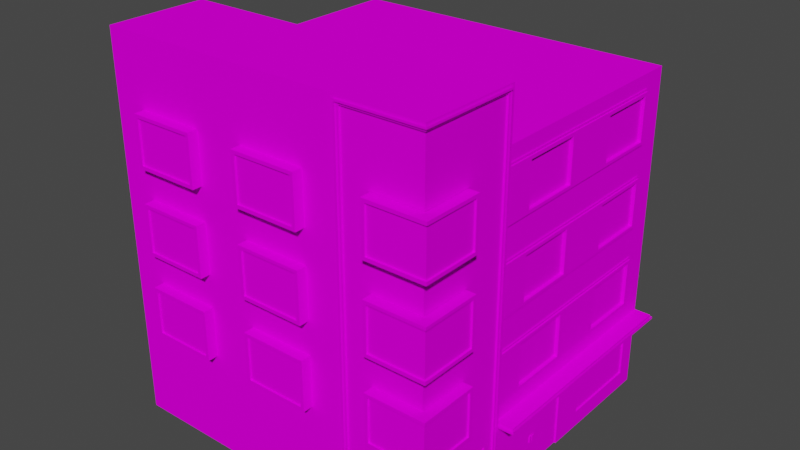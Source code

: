 # Source: house5.blend  (saved by Blender 2.92.15; exported with 4.5.12 LTS)
import bpy
from mathutils import Matrix  # noqa: F401  (used for matrix-valued properties, if any)

bpy.ops.wm.read_factory_settings(use_empty=True)
scene = bpy.context.scene
scene.name = 'Scene'

# ---- collections
col_collection = bpy.data.collections.new('Collection'); scene.collection.children.link(col_collection)

# ---- images (referenced by path relative to the original .blend; pixels are not part of the script)
import os
ASSET_DIR = os.environ.get("B2B_ASSET_DIR", "")  # directory of the original .blend (textures are referenced by path, not embedded)
HERE = os.path.dirname(os.path.abspath(__file__))  # packed textures are extracted next to this script under _unpacked/

def load_image(name, relpath, width, height, colorspace="sRGB"):
    """Load a texture the original file referenced (path relative to the .blend, or extracted next to this script)."""
    p = next((c for c in (os.path.join(HERE, relpath), os.path.join(ASSET_DIR, relpath)) if relpath and os.path.exists(c)), "")
    if p:
        img = bpy.data.images.load(p, check_existing=True)
        img.name = name
    else:  # same state as the original file: an image datablock whose file is absent (Cycles renders it pink)
        img = bpy.data.images.new(name, width, height)
        img.source = "FILE"
        img.filepath = "//" + (relpath or name)
    img.colorspace_settings.name = colorspace
    return img
img_miamiatlas_png_001 = load_image('MiamiAtlas.png.001', 'MiamiAtlas.png', 1024, 1024, 'sRGB')

# ---- materials (node trees are filled in below, after node groups)
mat_house5 = bpy.data.materials.new('house5')
mat_house5.alpha_threshold = 0.0
mat_house5.use_backface_culling = True
mat_house5.use_transparent_shadow = False
mat_house5.line_color = (0.0, 0.0, 0.0, 1.0)

# ---- material node trees
mat_house5.use_nodes = True; mat_house5.node_tree.nodes.clear()
_N = mat_house5.node_tree.nodes; _L = mat_house5.node_tree.links
n0 = _N.new('ShaderNodeOutputMaterial'); n0.name = 'Material Output'; n0.location = (300, 300)
n1 = _N.new('ShaderNodeBsdfPrincipled'); n1.name = 'Principled BSDF'; n1.location = (10, 300)
n1.distribution = 'GGX'
n1.subsurface_method = 'BURLEY'
n1.inputs[2].default_value = 0.4
n1.inputs[3].default_value = 1.45
n1.inputs[13].default_value = 0.0
n1.inputs[27].default_value = (0.0, 0.0, 0.0, 1.0)
n1.inputs[28].default_value = 1.0
n2 = _N.new('ShaderNodeTexImage'); n2.name = 'Image Texture'; n2.location = (-352, 177)
n2.image = img_miamiatlas_png_001
_L.new(n1.outputs[0], n0.inputs[0])
_L.new(n2.outputs[0], n1.inputs[0])
n0.is_active_output = True

# ---- world
world_world = bpy.data.worlds.new('World'); scene.world = world_world
world_world.use_nodes = True; world_world.node_tree.nodes.clear()
_N = world_world.node_tree.nodes; _L = world_world.node_tree.links
n0 = _N.new('ShaderNodeOutputWorld'); n0.name = 'World Output'; n0.location = (300, 300)
n1 = _N.new('ShaderNodeBackground'); n1.name = 'Background'; n1.location = (10, 300)
n1.inputs[0].default_value = (0.05088, 0.05088, 0.05088, 1.0)
_L.new(n1.outputs[0], n0.inputs[0])
n0.is_active_output = True
world_world.color = (0.05088, 0.05088, 0.05088)
world_world.use_sun_shadow = False
world_world.sun_shadow_jitter_overblur = 0.0

# ---- meshes
me_cube = bpy.data.meshes.new('Cube')
me_cube.from_pydata([(0.05, 3.15, 9.4), (-4.371e-08, 0.5, 9.8), (-1.748e-07, 2.0, 0.8), (-3.509e-15, 7.511e-08, 0.8), (10.0, 2.5, 10.3), (10.0, 2.225e-06, 10.3), (10.0, 2.5, 0.3), (10.0, 9.136e-07, 0.3), (-4.371e-07, 5.0, 0.3), (0.05, 4.35, 9.4), (10.0, 5.0, 10.3), (10.0, 1.307e-06, 3.3), (0.05, 3.15, 4.2), (10.0, 2.5, 3.3), (-1.879e-14, 3.374e-07, 2.8), (0.05, 4.35, 4.2), (10.0, 5.0, 3.3), (10.0, 2.5, 6.8), (-4.554e-14, 7.963e-07, 6.3), (10.0, 5.0, 6.8), (10.0, 1.766e-06, 6.8), (0.05, 3.15, 5.9), (0.05, 4.35, 5.9), (2.5, 1.569e-06, 10.3), (5.0, 1.788e-06, 10.3), (7.5, 2.006e-06, 10.3), (2.5, 2.5, 0.3), (5.0, 2.5, 0.3), (7.5, 2.5, 0.3), (7.5, 6.95e-07, 0.3), (5.0, 4.765e-07, 0.3), (2.5, 2.579e-07, 0.3), (7.5, 2.5, 10.3), (5.0, 2.5, 10.3), (2.5, 2.5, 10.3), (7.5, 5.0, 10.3), (-3.251e-07, 4.4, 0.3), (-2.114e-07, 3.1, 0.3), (-2.027e-07, 3.0, 1.8), (-3.338e-07, 4.5, 1.8), (-3.251e-07, 4.4, 1.7), (-2.114e-07, 3.1, 1.7), (5.0, 11.5, 3.3), (-1.005e-06, 11.5, 3.3), (2.5, 11.5, 3.3), (0.05, 3.15, 7.7), (-1.748e-07, 2.0, 2.8), (0.05, 4.35, 7.7), (-0.5, 2.5, 3.3), (-4.371e-07, 5.0, 10.3), (-1.748e-07, 2.0, 9.8), (-1.748e-07, 2.0, 6.3), (-4.371e-07, 5.0, 6.8), (-2.186e-07, 2.5, 0.3), (-2.293e-15, 3.934e-08, 0.3), (-1.748e-07, 2.0, 3.8), (-2.644e-14, 4.685e-07, 3.8), (-1.748e-07, 2.0, 7.3), (-2.186e-07, 2.5, 3.3), (-4.371e-08, 0.5, 7.3), (-2.522e-14, 4.327e-07, 3.3), (-7.872e-14, 1.351e-06, 10.3), (-5.197e-14, 8.917e-07, 6.8), (-0.05, 3.1, 5.95), (-0.05, 3.1, 4.15), (-0.05, 4.4, 5.95), (-0.05, 4.4, 4.15), (-0.05, 4.4, 9.45), (-0.05, 3.1, 9.45), (-0.05, 3.1, 7.65), (-0.05, 4.4, 7.65), (-0.05, 4.5, 5.95), (-0.05, 4.5, 4.15), (-0.05, 4.5, 9.55), (-0.05, 4.5, 7.65), (-0.05, 3.0, 5.95), (-0.05, 3.0, 4.15), (-0.05, 3.0, 9.55), (-0.05, 3.0, 7.65), (-0.05, 3.1, 3.3), (-0.05, 4.4, 3.3), (-0.05, 4.5, 3.3), (-0.05, 3.0, 3.3), (-2.114e-07, 3.1, 5.95), (-2.114e-07, 3.1, 4.15), (-3.251e-07, 4.4, 5.95), (-3.251e-07, 4.4, 4.15), (-3.251e-07, 4.4, 9.45), (-2.114e-07, 3.1, 9.45), (-2.114e-07, 3.1, 7.65), (-3.251e-07, 4.4, 7.65), (-3.338e-07, 4.5, 5.95), (-3.338e-07, 4.5, 4.15), (-3.338e-07, 4.5, 9.55), (-3.338e-07, 4.5, 7.65), (-2.027e-07, 3.0, 5.95), (-2.027e-07, 3.0, 4.15), (-2.027e-07, 3.0, 9.55), (-2.027e-07, 3.0, 7.65), (-3.338e-07, 4.5, 3.3), (-2.027e-07, 3.0, 3.3), (0.05, 1.95, 9.75), (0.05, 0.55, 9.75), (0.05, 0.55, 7.35), (0.05, 1.95, 7.35), (-3.338e-07, 4.5, 0.3), (-2.027e-07, 3.0, 0.3), (-0.3, 4.4, -5.77e-07), (-0.3, 3.1, -4.065e-07), (-0.3, 3.0, 1.8), (-0.3, 4.5, 1.8), (-0.3, 4.4, 1.7), (-0.3, 3.1, 1.7), (-0.3, 4.5, -5.901e-07), (-0.3, 3.0, -3.934e-07), (1.4, 4.4, 0.3), (1.4, 3.1, 0.3), (1.5, 4.5, 0.3), (1.5, 3.0, 0.3), (1.4, 4.4, -5.77e-07), (1.4, 3.1, -4.065e-07), (1.5, 4.5, -5.901e-07), (1.5, 3.0, -3.934e-07), (-0.25, 4.4, 0.05), (-0.25, 3.1, 0.05), (-0.25, 4.4, 1.7), (-0.25, 3.1, 1.7), (1.4, 4.4, 0.05), (1.4, 3.1, 0.05), (-0.5, 2.5, 10.3), (-0.5, 2.5, 6.8), (-0.05, 2.5, 3.3), (-0.05, 4.284e-07, 3.3), (-0.05, 2.5, 3.1), (-0.05, 4.021e-07, 3.1), (-3.775e-07, 5.0, 3.1), (-1.59e-07, 2.5, 3.1), (5.96e-08, 4.065e-07, 3.1), (-2.186e-07, 2.5, 6.8), (-2.186e-07, 2.5, 10.3), (2.5, 2.5, 0.25), (2.5, 2.513e-07, 0.25), (2.3, 2.5, 0.25), (2.3, 2.339e-07, 0.25), (2.3, 5.0, 0.25), (2.3, 2.5, 0.3), (2.3, 2.404e-07, 0.3), (2.3, 5.0, 0.3), (-0.5, 2.3, 3.3), (-0.5, 2.3, 10.3), (-0.5, 2.3, 6.8), (-2.011e-07, 2.3, 3.3), (-2.011e-07, 2.3, 10.3), (-2.011e-07, 2.3, 6.8), (7.095, 4.4, 0.3), (7.095, 3.1, 0.3), (6.995, 4.5, 0.3), (6.995, 3.0, 0.3), (7.095, 4.4, -5.77e-07), (7.095, 3.1, -4.065e-07), (6.995, 4.5, -5.901e-07), (6.995, 3.0, -3.934e-07), (8.9, 4.4, 0.3), (8.9, 3.1, 0.3), (9.0, 4.5, 0.3), (9.0, 3.0, 0.3), (8.9, 4.4, -5.77e-07), (8.9, 3.1, -4.065e-07), (9.0, 4.5, -5.901e-07), (9.0, 3.0, -3.934e-07), (7.095, 4.4, 0.05), (7.095, 3.1, 0.05), (8.9, 4.4, 0.05), (8.9, 3.1, 0.05), (3.595, 4.4, 0.3), (3.595, 3.1, 0.3), (3.495, 4.5, 0.3), (3.495, 3.0, 0.3), (3.595, 4.4, -5.77e-07), (3.595, 3.1, -4.065e-07), (3.495, 4.5, -5.901e-07), (3.495, 3.0, -3.934e-07), (5.4, 4.4, 0.3), (5.4, 3.1, 0.3), (5.5, 4.5, 0.3), (5.5, 3.0, 0.3), (5.4, 4.4, -5.77e-07), (5.4, 3.1, -4.065e-07), (5.5, 4.5, -5.901e-07), (5.5, 3.0, -3.934e-07), (3.595, 4.4, 0.05), (3.595, 3.1, 0.05), (5.4, 4.4, 0.05), (5.4, 3.1, 0.05), (7.5, 11.5, 3.3), (0.05, 8.007e-07, 6.3), (0.05, 4.729e-07, 3.8), (0.05, 2.0, 3.8), (0.05, 2.0, 6.3), (0.05, 3.417e-07, 2.8), (0.05, 2.0, 2.8), (0.05, 7.948e-08, 0.8), (0.05, 2.0, 0.8), (0.05, 2.106e-07, 1.8), (0.05, 2.0, 1.8), (0.05, 6.368e-07, 5.05), (0.05, 2.0, 5.05), (0.05, 2.0, 7.3), (0.05, 0.5, 7.3), (0.05, 2.0, 9.8), (0.05, 0.5, 9.8), (0.05, 3.1, 5.95), (0.05, 3.1, 4.15), (0.05, 4.4, 5.95), (0.05, 4.4, 4.15), (0.05, 4.4, 9.45), (0.05, 3.1, 9.45), (0.05, 3.1, 7.65), (0.05, 4.4, 7.65), (0.05, 1.95, 2.75), (0.05, 1.95, 1.9), (0.05, 0.05, 2.75), (0.05, 0.05, 1.9), (0.05, 1.95, 6.25), (0.05, 0.05, 6.25), (0.05, 0.05, 5.15), (0.05, 0.05, 3.85), (0.05, 1.95, 3.85), (0.05, 1.95, 5.15), (0.05, 0.05, 0.85), (0.05, 1.95, 0.85), (0.05, 1.95, 1.7), (0.05, 0.05, 1.7), (0.05, 1.95, 4.95), (0.05, 0.05, 4.95), (0.05, 5.65, 9.4), (10.0, 5.0, 0.3), (-6.557e-07, 7.5, 0.3), (0.05, 6.85, 9.4), (0.05, 5.65, 4.2), (0.05, 6.85, 4.2), (10.0, 7.5, 3.3), (10.0, 7.5, 6.8), (0.05, 5.65, 5.9), (0.05, 6.85, 5.9), (2.5, 5.0, 0.3), (5.0, 5.0, 0.3), (7.5, 5.0, 0.3), (5.0, 5.0, 10.3), (2.5, 5.0, 10.3), (7.5, 7.5, 10.3), (5.0, 11.5, 0.3), (2.5, 11.5, 0.3), (-5.436e-07, 6.9, 0.3), (-4.3e-07, 5.6, 0.3), (-4.212e-07, 5.5, 1.8), (-5.524e-07, 7.0, 1.8), (-5.436e-07, 6.9, 1.7), (-4.3e-07, 5.6, 1.7), (-1.005e-06, 11.5, 0.3), (10.0, 11.5, 3.3), (10.0, 11.5, 0.3), (0.05, 5.65, 7.7), (0.05, 6.85, 7.7), (-4.371e-07, 5.0, 3.3), (-0.05, 5.6, 5.95), (-0.05, 5.6, 4.15), (-0.05, 6.9, 5.95), (-0.05, 6.9, 4.15), (-0.05, 6.9, 9.45), (-0.05, 5.6, 9.45), (-0.05, 5.6, 7.65), (-0.05, 6.9, 7.65), (-0.05, 7.0, 5.95), (-0.05, 7.0, 4.15), (-0.05, 7.0, 9.55), (-0.05, 7.0, 7.65), (-0.05, 5.5, 5.95), (-0.05, 5.5, 4.15), (-0.05, 5.5, 9.55), (-0.05, 5.5, 7.65), (-0.05, 5.6, 3.3), (-0.05, 6.9, 3.3), (-0.05, 7.0, 3.3), (-0.05, 5.5, 3.3), (-4.3e-07, 5.6, 5.95), (-4.3e-07, 5.6, 4.15), (-5.436e-07, 6.9, 5.95), (-5.436e-07, 6.9, 4.15), (-5.436e-07, 6.9, 9.45), (-4.3e-07, 5.6, 9.45), (-4.3e-07, 5.6, 7.65), (-5.436e-07, 6.9, 7.65), (-5.524e-07, 7.0, 5.95), (-5.524e-07, 7.0, 4.15), (-5.524e-07, 7.0, 9.55), (-5.524e-07, 7.0, 7.65), (-4.212e-07, 5.5, 5.95), (-4.212e-07, 5.5, 4.15), (-4.212e-07, 5.5, 9.55), (-4.212e-07, 5.5, 7.65), (-5.524e-07, 7.0, 3.3), (-4.212e-07, 5.5, 3.3), (-5.524e-07, 7.0, 0.3), (-4.212e-07, 5.5, 0.3), (-0.3, 6.9, -9.048e-07), (-0.3, 5.6, -7.344e-07), (-0.3, 5.5, 1.8), (-0.3, 7.0, 1.8), (-0.3, 6.9, 1.7), (-0.3, 5.6, 1.7), (-0.3, 7.0, -9.179e-07), (-0.3, 5.5, -7.212e-07), (1.4, 6.9, 0.3), (1.4, 5.6, 0.3), (1.5, 7.0, 0.3), (1.5, 5.5, 0.3), (1.4, 6.9, -9.048e-07), (1.4, 5.6, -7.344e-07), (1.5, 7.0, -9.179e-07), (1.5, 5.5, -7.212e-07), (-0.25, 6.9, 0.05), (-0.25, 5.6, 0.05), (-0.25, 6.9, 1.7), (-0.25, 5.6, 1.7), (1.4, 6.9, 0.05), (1.4, 5.6, 0.05), (-0.05, 5.0, 3.3), (-0.05, 5.0, 3.1), (-5.961e-07, 7.5, 3.1), (2.5, 5.0, 0.25), (2.5, 7.5, 0.25), (2.3, 7.5, 0.3), (7.095, 6.9, 0.3), (7.095, 5.6, 0.3), (6.995, 7.0, 0.3), (6.995, 5.5, 0.3), (7.095, 6.9, -9.048e-07), (7.095, 5.6, -7.344e-07), (6.995, 7.0, -9.179e-07), (6.995, 5.5, -7.212e-07), (8.9, 6.9, 0.3), (8.9, 5.6, 0.3), (9.0, 7.0, 0.3), (9.0, 5.5, 0.3), (8.9, 6.9, -9.048e-07), (8.9, 5.6, -7.344e-07), (9.0, 7.0, -9.179e-07), (9.0, 5.5, -7.212e-07), (7.095, 6.9, 0.05), (7.095, 5.6, 0.05), (8.9, 6.9, 0.05), (8.9, 5.6, 0.05), (3.595, 6.9, 0.3), (3.595, 5.6, 0.3), (3.495, 7.0, 0.3), (3.495, 5.5, 0.3), (3.595, 6.9, -9.048e-07), (3.595, 5.6, -7.344e-07), (3.495, 7.0, -9.179e-07), (3.495, 5.5, -7.212e-07), (5.4, 6.9, 0.3), (5.4, 5.6, 0.3), (5.5, 7.0, 0.3), (5.5, 5.5, 0.3), (5.4, 6.9, -9.048e-07), (5.4, 5.6, -7.344e-07), (5.5, 7.0, -9.179e-07), (5.5, 5.5, -7.212e-07), (3.595, 6.9, 0.05), (3.595, 5.6, 0.05), (5.4, 6.9, 0.05), (5.4, 5.6, 0.05), (7.5, 11.5, 0.3), (0.05, 5.6, 5.95), (0.05, 5.6, 4.15), (0.05, 6.9, 5.95), (0.05, 6.9, 4.15), (0.05, 6.9, 9.45), (0.05, 5.6, 9.45), (0.05, 5.6, 7.65), (0.05, 6.9, 7.65), (0.05, 8.15, 9.4), (10.0, 7.5, 10.3), (10.0, 7.5, 0.3), (-8.742e-07, 10.0, 0.3), (10.0, 10.0, 0.3), (0.05, 9.35, 9.4), (10.0, 10.0, 10.3), (0.05, 8.15, 4.2), (0.05, 9.35, 4.2), (10.0, 10.0, 3.3), (10.0, 10.0, 6.8), (0.05, 8.15, 5.9), (0.05, 9.35, 5.9), (2.5, 7.5, 0.3), (5.0, 7.5, 0.3), (7.5, 7.5, 0.3), (5.0, 7.5, 10.3), (2.5, 7.5, 10.3), (2.5, 10.0, 0.3), (5.0, 10.0, 0.3), (7.5, 10.0, 0.3), (7.5, 10.0, 10.3), (5.0, 10.0, 10.3), (7.5, 10.0, 3.3), (2.5, 10.0, 3.3), (-7.622e-07, 9.4, 0.3), (-6.485e-07, 8.1, 0.3), (-6.398e-07, 8.0, 1.8), (-7.709e-07, 9.5, 1.8), (-7.622e-07, 9.4, 1.7), (-6.485e-07, 8.1, 1.7), (7.5, 10.0, 6.8), (5.0, 10.0, 6.8), (2.5, 10.0, 6.8), (0.05, 8.15, 7.7), (0.05, 9.35, 7.7), (-8.742e-07, 10.0, 10.3), (-8.742e-07, 10.0, 6.8), (-6.557e-07, 7.5, 3.3), (-0.05, 8.1, 5.95), (-0.05, 8.1, 4.15), (-0.05, 9.4, 5.95), (-0.05, 9.4, 4.15), (-0.05, 9.4, 9.45), (-0.05, 8.1, 9.45), (-0.05, 8.1, 7.65), (-0.05, 9.4, 7.65), (-0.05, 9.5, 5.95), (-0.05, 9.5, 4.15), (-0.05, 9.5, 9.55), (-0.05, 9.5, 7.65), (-0.05, 8.0, 5.95), (-0.05, 8.0, 4.15), (-0.05, 8.0, 9.55), (-0.05, 8.0, 7.65), (-0.05, 8.1, 3.3), (-0.05, 9.4, 3.3), (-0.05, 9.5, 3.3), (-0.05, 8.0, 3.3), (-6.485e-07, 8.1, 5.95), (-6.485e-07, 8.1, 4.15), (-7.622e-07, 9.4, 5.95), (-7.622e-07, 9.4, 4.15), (-7.622e-07, 9.4, 9.45), (-6.485e-07, 8.1, 9.45), (-6.485e-07, 8.1, 7.65), (-7.622e-07, 9.4, 7.65), (-7.709e-07, 9.5, 5.95), (-7.709e-07, 9.5, 4.15), (-7.709e-07, 9.5, 9.55), (-7.709e-07, 9.5, 7.65), (-6.398e-07, 8.0, 5.95), (-6.398e-07, 8.0, 4.15), (-6.398e-07, 8.0, 9.55), (-6.398e-07, 8.0, 7.65), (-7.709e-07, 9.5, 3.3), (-6.398e-07, 8.0, 3.3), (-7.709e-07, 9.5, 0.3), (-6.398e-07, 8.0, 0.3), (-0.3, 9.4, -1.233e-06), (-0.3, 8.1, -1.062e-06), (-0.3, 8.0, 1.8), (-0.3, 9.5, 1.8), (-0.3, 9.4, 1.7), (-0.3, 8.1, 1.7), (-0.3, 9.5, -1.246e-06), (-0.3, 8.0, -1.049e-06), (1.4, 9.4, 0.3), (1.4, 8.1, 0.3), (1.5, 9.5, 0.3), (1.5, 8.0, 0.3), (1.4, 9.4, -1.233e-06), (1.4, 8.1, -1.062e-06), (1.5, 9.5, -1.246e-06), (1.5, 8.0, -1.049e-06), (-0.25, 9.4, 0.05), (-0.25, 8.1, 0.05), (-0.25, 9.4, 1.7), (-0.25, 8.1, 1.7), (1.4, 9.4, 0.05), (1.4, 8.1, 0.05), (-8.742e-07, 10.0, 3.3), (-0.05, 10.0, 3.3), (-0.05, 7.5, 3.3), (-0.05, 10.0, 3.1), (-0.05, 7.5, 3.1), (-8.146e-07, 10.0, 3.1), (-6.557e-07, 7.5, 6.8), (-6.557e-07, 7.5, 10.3), (2.5, 10.0, 0.25), (2.3, 7.5, 0.25), (2.3, 10.0, 0.25), (2.3, 10.0, 0.3), (7.095, 9.4, 0.3), (7.095, 8.1, 0.3), (6.995, 9.5, 0.3), (6.995, 8.0, 0.3), (7.095, 9.4, -1.233e-06), (7.095, 8.1, -1.062e-06), (6.995, 9.5, -1.246e-06), (6.995, 8.0, -1.049e-06), (8.9, 9.4, 0.3), (8.9, 8.1, 0.3), (9.0, 9.5, 0.3), (9.0, 8.0, 0.3), (8.9, 9.4, -1.233e-06), (8.9, 8.1, -1.062e-06), (9.0, 9.5, -1.246e-06), (9.0, 8.0, -1.049e-06), (7.095, 9.4, 0.05), (7.095, 8.1, 0.05), (8.9, 9.4, 0.05), (8.9, 8.1, 0.05), (3.595, 9.4, 0.3), (3.595, 8.1, 0.3), (3.495, 9.5, 0.3), (3.495, 8.0, 0.3), (3.595, 9.4, -1.233e-06), (3.595, 8.1, -1.062e-06), (3.495, 9.5, -1.246e-06), (3.495, 8.0, -1.049e-06), (5.4, 9.4, 0.3), (5.4, 8.1, 0.3), (5.5, 9.5, 0.3), (5.5, 8.0, 0.3), (5.4, 9.4, -1.233e-06), (5.4, 8.1, -1.062e-06), (5.5, 9.5, -1.246e-06), (5.5, 8.0, -1.049e-06), (3.595, 9.4, 0.05), (3.595, 8.1, 0.05), (5.4, 9.4, 0.05), (5.4, 8.1, 0.05), (2.5, 10.0, 10.3), (5.0, 10.0, 3.3), (0.05, 8.1, 5.95), (0.05, 8.1, 4.15), (0.05, 9.4, 5.95), (0.05, 9.4, 4.15), (0.05, 9.4, 9.45), (0.05, 8.1, 9.45), (0.05, 8.1, 7.65), (0.05, 9.4, 7.65), (-0.05, 11.5, 3.3), (-0.05, 11.5, 0.25), (2.5, 11.5, 0.25), (-0.05, 11.3, 3.1), (-0.05, 11.3, 0.25), (2.3, 11.3, 0.25), (-9.283e-07, 11.3, 3.1), (-9.283e-07, 11.3, 0.3), (2.3, 11.3, 0.3), (-9.879e-07, 11.3, 0.3), (0.05, 0.8, 4.96), (0.05, 1.0, 4.96), (0.05, 0.8, 5.04), (0.05, 1.0, 5.04), (0.02, 0.8, 4.96), (0.02, 1.0, 4.96), (0.02, 0.8, 5.04), (0.02, 1.0, 5.04), (0.04, 0.8, 5.06), (0.04, 1.0, 5.06), (0.04, 0.8, 5.14), (0.04, 1.0, 5.14), (0.01, 0.8, 5.06), (0.01, 1.0, 5.06), (0.01, 0.8, 5.14), (0.01, 1.0, 5.14), (0.05, 0.8, 1.71), (0.05, 1.0, 1.71), (0.05, 0.8, 1.79), (0.05, 1.0, 1.79), (0.02, 0.8, 1.71), (0.02, 1.0, 1.71), (0.02, 0.8, 1.79), (0.02, 1.0, 1.79), (0.04, 0.8, 1.81), (0.04, 1.0, 1.81), (0.04, 0.8, 1.89), (0.04, 1.0, 1.89), (0.01, 0.8, 1.81), (0.01, 1.0, 1.81), (0.01, 0.8, 1.89), (0.01, 1.0, 1.89), (-0.55, 2.43, 3.25), (-2.086e-07, 2.43, 3.25), (-0.55, 2.43, 10.35), (-0.55, 2.43, 6.8), (-2.086e-07, 2.43, 10.35), (-0.55, 2.37, 3.25), (-0.55, 2.37, 10.35), (-0.55, 2.37, 6.8), (-2.086e-07, 2.37, 3.25), (-2.086e-07, 2.37, 10.35), (-0.1, 2.5, 3.23), (-0.1, 4.768e-07, 3.23), (-0.1, 2.5, 3.17), (-0.1, 4.768e-07, 3.17), (2.43, 2.5, 0.2), (2.43, 4.768e-07, 0.2), (2.37, 2.5, 0.2), (2.37, 0.0, 0.2), (2.37, 5.0, 0.2), (-0.1, 5.0, 3.23), (-0.1, 5.0, 3.17), (2.43, 5.0, 0.2), (2.43, 7.5, 0.2), (-0.1, 10.0, 3.23), (-0.1, 7.5, 3.23), (-0.1, 10.0, 3.17), (-0.1, 7.5, 3.17), (2.43, 10.0, 0.2), (2.37, 7.5, 0.2), (2.37, 10.0, 0.2), (-0.1, 11.43, 3.23), (-0.1, 11.43, 0.2), (2.43, 11.43, 0.2), (-0.1, 11.37, 3.17), (-0.1, 11.37, 0.2), (2.37, 11.37, 0.2), (-0.025, 4.53, 5.95), (-0.025, 4.53, 4.15), (-0.025, 4.53, 9.55), (-0.025, 4.53, 7.65), (-0.025, 4.53, 3.3), (-0.025, 4.58, 5.95), (-0.025, 4.58, 4.15), (-0.025, 4.58, 9.55), (-0.025, 4.58, 7.65), (-0.025, 4.58, 3.3), (-0.025, 7.03, 5.95), (-0.025, 7.03, 4.15), (-0.025, 7.03, 9.55), (-0.025, 7.03, 7.65), (-0.025, 7.03, 3.3), (-0.025, 7.08, 5.95), (-0.025, 7.08, 4.15), (-0.025, 7.08, 9.55), (-0.025, 7.08, 7.65), (-0.025, 7.08, 3.3), (-0.025, 9.53, 5.95), (-0.025, 9.53, 4.15), (-0.025, 9.53, 9.55), (-0.025, 9.53, 7.65), (-0.025, 9.53, 3.3), (-0.025, 9.58, 5.95), (-0.025, 9.58, 4.15), (-0.025, 9.58, 9.55), (-0.025, 9.58, 7.65), (-0.025, 9.58, 3.3), (-0.02, 4.53, 1.8), (-0.02, 4.53, 0.28), (1.5, 4.53, 0.28), (-0.02, 7.03, 1.8), (-0.02, 7.03, 0.28), (1.5, 7.03, 0.28), (-0.02, 9.53, 1.8), (-0.02, 9.53, 0.28), (1.5, 9.53, 0.28), (-0.02, 4.58, 1.8), (-0.02, 4.58, 0.28), (1.5, 4.58, 0.28), (-0.02, 7.08, 1.8), (-0.02, 7.08, 0.28), (1.5, 7.08, 0.28), (-0.02, 9.58, 1.8), (-0.02, 9.58, 0.28), (1.5, 9.58, 0.28)], [], [(32, 4, 10, 35), (29, 28, 6, 7), (20, 17, 4, 5), (2, 3, 201, 202), (23, 34, 139, 61), (26, 53, 8, 245), (13, 6, 236, 16), (45, 0, 9, 47), (53, 58, 264, 8), (17, 13, 16, 19), (59, 1, 210, 208), (7, 6, 13, 11), (4, 17, 19, 10), (12, 21, 22, 15), (11, 13, 17, 20), (6, 28, 247, 236), (28, 27, 246, 247), (27, 26, 245, 246), (5, 4, 32, 25), (25, 32, 33, 24), (24, 33, 34, 23), (54, 53, 26, 31), (31, 26, 27, 30), (30, 27, 28, 29), (139, 34, 249, 49), (34, 33, 248, 249), (33, 32, 35, 248), (83, 84, 58, 138), (86, 85, 52, 264), (84, 86, 264, 58), (138, 89, 83), (87, 88, 139, 49), (88, 89, 138, 139), (90, 87, 49, 52), (90, 52, 85), (3, 2, 53, 54), (2, 46, 58, 53), (46, 14, 60, 58), (55, 51, 138, 58), (56, 55, 58, 60), (51, 18, 62, 138), (50, 1, 61, 139), (1, 59, 62, 61), (57, 50, 139, 138), (59, 57, 138, 62), (211, 212, 84, 83), (214, 213, 85, 86), (212, 214, 86, 84), (213, 211, 83, 85), (215, 216, 88, 87), (216, 217, 89, 88), (218, 215, 87, 90), (217, 218, 90, 89), (70, 67, 73, 74), (66, 65, 71, 72), (69, 78, 77, 68), (64, 76, 75, 63), (74, 71, 65, 70), (78, 69, 63, 75), (73, 67, 68, 77), (65, 63, 69, 70), (64, 79, 82, 76), (66, 72, 81, 80), (86, 66, 64, 84), (70, 69, 89, 90), (63, 64, 84, 83), (81, 72, 92, 99), (63, 65, 85, 83), (65, 66, 86, 85), (71, 74, 94, 91), (68, 69, 89, 88), (76, 96, 95, 75), (67, 70, 90, 87), (75, 95, 98, 78), (78, 98, 97, 77), (72, 71, 91, 92), (64, 66, 80, 79), (74, 73, 93, 94), (68, 67, 87, 88), (82, 100, 96, 76), (73, 77, 97, 93), (224, 223, 228, 225), (221, 219, 220, 222), (102, 101, 104, 103), (18, 51, 198, 195), (50, 57, 207, 209), (46, 2, 202, 200), (51, 55, 197, 198), (57, 59, 208, 207), (55, 56, 196, 197), (1, 50, 209, 210), (14, 46, 200, 199), (37, 108, 112, 41), (39, 105, 113, 110), (38, 109, 114, 106), (36, 40, 111, 107), (113, 107, 111, 110), (114, 109, 112, 108), (111, 112, 109, 110), (39, 110, 109, 38), (112, 111, 40, 41), (118, 106, 114, 122), (116, 120, 108, 37), (117, 121, 113, 105), (115, 36, 107, 119), (113, 121, 119, 107), (114, 108, 120, 122), (116, 115, 119, 120), (118, 122, 121, 117), (122, 120, 119, 121), (123, 127, 128, 124), (126, 125, 123, 124), (60, 58, 131, 132), (264, 327, 131, 58), (132, 131, 133, 134), (327, 328, 133, 131), (134, 133, 136, 137), (328, 135, 136, 133), (31, 141, 140, 26), (245, 26, 140, 330), (141, 143, 142, 140), (330, 140, 142, 144), (143, 146, 145, 142), (144, 142, 145, 147), (58, 48, 130, 138), (138, 130, 129, 139), (130, 150, 149, 129), (48, 148, 150, 130), (150, 153, 152, 149), (148, 151, 153, 150), (48, 58, 151, 148), (139, 129, 149, 152), (165, 157, 161, 169), (163, 167, 159, 155), (164, 168, 160, 156), (162, 154, 158, 166), (160, 168, 166, 158), (161, 159, 167, 169), (163, 162, 166, 167), (165, 169, 168, 164), (169, 167, 166, 168), (170, 172, 173, 171), (160, 161, 157, 156), (155, 154, 158, 159), (158, 159, 161, 160), (185, 177, 181, 189), (183, 187, 179, 175), (184, 188, 180, 176), (182, 174, 178, 186), (180, 188, 186, 178), (181, 179, 187, 189), (183, 182, 186, 187), (185, 189, 188, 184), (189, 187, 186, 188), (190, 192, 193, 191), (180, 181, 177, 176), (175, 174, 178, 179), (178, 179, 181, 180), (232, 231, 230, 229), (234, 233, 227, 226), (103, 104, 207, 208), (104, 101, 209, 207), (102, 103, 208, 210), (21, 12, 212, 211), (15, 22, 213, 214), (12, 15, 214, 212), (22, 21, 211, 213), (9, 0, 216, 215), (0, 45, 217, 216), (47, 9, 215, 218), (45, 47, 218, 217), (101, 102, 210, 209), (220, 219, 200, 204), (221, 222, 203, 199), (223, 224, 195, 198), (234, 226, 196, 205), (226, 227, 197, 196), (227, 233, 206, 197), (219, 221, 199, 200), (232, 229, 201, 203), (230, 231, 204, 202), (229, 230, 202, 201), (224, 225, 205, 195), (228, 223, 198, 206), (232, 203, 204, 231), (204, 203, 222, 220), (205, 206, 233, 234), (228, 206, 205, 225), (35, 10, 383, 250), (245, 8, 237, 395), (16, 236, 384, 241), (262, 235, 238, 263), (8, 264, 420, 237), (19, 16, 241, 242), (400, 385, 259, 252), (10, 19, 242, 383), (239, 243, 244, 240), (385, 483, 43, 259), (406, 536, 42, 44), (483, 406, 44, 43), (402, 401, 251, 373), (236, 247, 397, 384), (247, 246, 396, 397), (246, 245, 395, 396), (536, 405, 194, 42), (44, 42, 251, 252), (49, 249, 399, 490), (249, 248, 398, 399), (248, 35, 250, 398), (285, 286, 264, 52), (288, 287, 489, 420), (286, 288, 420, 264), (52, 291, 285), (289, 290, 49, 490), (290, 291, 52, 49), (292, 289, 490, 489), (292, 489, 287), (374, 375, 286, 285), (377, 376, 287, 288), (375, 377, 288, 286), (376, 374, 285, 287), (378, 379, 290, 289), (379, 380, 291, 290), (381, 378, 289, 292), (380, 381, 292, 291), (272, 269, 275, 276), (268, 267, 273, 274), (271, 280, 279, 270), (266, 278, 277, 265), (276, 273, 267, 272), (280, 271, 265, 277), (275, 269, 270, 279), (267, 265, 271, 272), (266, 281, 284, 278), (268, 274, 283, 282), (288, 268, 266, 286), (272, 271, 291, 292), (265, 266, 286, 285), (283, 274, 294, 301), (265, 267, 287, 285), (267, 268, 288, 287), (273, 276, 296, 293), (270, 271, 291, 290), (278, 298, 297, 277), (269, 272, 292, 289), (277, 297, 300, 280), (280, 300, 299, 279), (274, 273, 293, 294), (266, 268, 282, 281), (276, 275, 295, 296), (270, 269, 289, 290), (284, 302, 298, 278), (275, 279, 299, 295), (254, 306, 310, 258), (256, 303, 311, 308), (255, 307, 312, 304), (253, 257, 309, 305), (311, 305, 309, 308), (312, 307, 310, 306), (309, 310, 307, 308), (256, 308, 307, 255), (310, 309, 257, 258), (316, 304, 312, 320), (314, 318, 306, 254), (315, 319, 311, 303), (313, 253, 305, 317), (311, 319, 317, 305), (312, 306, 318, 320), (314, 313, 317, 318), (316, 320, 319, 315), (320, 318, 317, 319), (321, 325, 326, 322), (324, 323, 321, 322), (420, 485, 327, 264), (485, 487, 328, 327), (487, 329, 135, 328), (395, 245, 330, 331), (331, 330, 144, 492), (492, 144, 147, 332), (344, 336, 340, 348), (342, 346, 338, 334), (343, 347, 339, 335), (341, 333, 337, 345), (339, 347, 345, 337), (340, 338, 346, 348), (342, 341, 345, 346), (344, 348, 347, 343), (348, 346, 345, 347), (349, 351, 352, 350), (339, 340, 336, 335), (334, 338, 337, 333), (337, 338, 340, 339), (364, 356, 360, 368), (362, 366, 358, 354), (363, 367, 359, 355), (361, 353, 357, 365), (359, 367, 365, 357), (360, 358, 366, 368), (362, 361, 365, 366), (364, 368, 367, 363), (368, 366, 365, 367), (369, 371, 372, 370), (359, 360, 356, 355), (354, 358, 357, 353), (357, 358, 360, 359), (42, 194, 373, 251), (43, 44, 252, 259), (194, 260, 261, 373), (243, 239, 375, 374), (240, 244, 376, 377), (239, 240, 377, 375), (244, 243, 374, 376), (238, 235, 379, 378), (235, 262, 380, 379), (263, 238, 378, 381), (262, 263, 381, 380), (250, 383, 388, 403), (405, 391, 260, 194), (395, 237, 385, 400), (241, 384, 386, 391), (416, 382, 387, 417), (237, 420, 483, 385), (242, 241, 391, 392), (413, 392, 391, 405), (403, 388, 392, 413), (383, 242, 392, 388), (389, 393, 394, 390), (418, 535, 415, 419), (404, 403, 413, 414), (419, 415, 406, 483), (414, 413, 405, 536), (384, 397, 402, 386), (397, 396, 401, 402), (396, 395, 400, 401), (386, 402, 373, 261), (401, 400, 252, 251), (490, 399, 535, 418), (399, 398, 404, 535), (398, 250, 403, 404), (441, 442, 420, 489), (444, 443, 419, 483), (442, 444, 483, 420), (489, 447, 441), (445, 446, 490, 418), (446, 447, 489, 490), (448, 445, 418, 419), (448, 419, 443), (537, 538, 442, 441), (540, 539, 443, 444), (538, 540, 444, 442), (539, 537, 441, 443), (541, 542, 446, 445), (542, 543, 447, 446), (544, 541, 445, 448), (543, 544, 448, 447), (428, 425, 431, 432), (424, 423, 429, 430), (427, 436, 435, 426), (422, 434, 433, 421), (432, 429, 423, 428), (436, 427, 421, 433), (431, 425, 426, 435), (423, 421, 427, 428), (422, 437, 440, 434), (424, 430, 439, 438), (444, 424, 422, 442), (428, 427, 447, 448), (421, 441, 442, 422), (439, 430, 450, 457), (421, 423, 443, 441), (423, 424, 444, 443), (429, 432, 452, 449), (426, 446, 447, 427), (434, 454, 453, 433), (425, 428, 448, 445), (433, 453, 456, 436), (436, 456, 455, 435), (430, 429, 449, 450), (422, 424, 438, 437), (432, 431, 451, 452), (426, 425, 445, 446), (440, 458, 454, 434), (431, 435, 455, 451), (408, 462, 466, 412), (410, 459, 467, 464), (409, 463, 468, 460), (407, 411, 465, 461), (467, 461, 465, 464), (468, 463, 466, 462), (465, 466, 463, 464), (410, 464, 463, 409), (466, 465, 411, 412), (472, 460, 468, 476), (470, 474, 462, 408), (471, 475, 467, 459), (469, 407, 461, 473), (467, 475, 473, 461), (468, 462, 474, 476), (470, 469, 473, 474), (472, 476, 475, 471), (476, 474, 473, 475), (477, 481, 482, 478), (480, 479, 477, 478), (483, 420, 485, 484), (484, 486, 487, 485), (486, 488, 329, 487), (400, 395, 331, 491), (491, 331, 492, 493), (493, 492, 332, 494), (506, 498, 502, 510), (504, 508, 500, 496), (505, 509, 501, 497), (503, 495, 499, 507), (501, 509, 507, 499), (502, 500, 508, 510), (504, 503, 507, 508), (506, 510, 509, 505), (510, 508, 507, 509), (511, 513, 514, 512), (501, 502, 498, 497), (496, 500, 499, 495), (499, 500, 502, 501), (526, 518, 522, 530), (524, 528, 520, 516), (525, 529, 521, 517), (523, 515, 519, 527), (521, 529, 527, 519), (522, 520, 528, 530), (524, 523, 527, 528), (526, 530, 529, 525), (530, 528, 527, 529), (531, 533, 534, 532), (521, 522, 518, 517), (516, 520, 519, 515), (519, 520, 522, 521), (535, 404, 414, 415), (415, 414, 536, 406), (391, 386, 261, 260), (393, 389, 538, 537), (390, 394, 539, 540), (389, 390, 540, 538), (394, 393, 537, 539), (387, 382, 542, 541), (382, 416, 543, 542), (417, 387, 541, 544), (416, 417, 544, 543), (43, 259, 546, 545), (259, 252, 547, 546), (546, 547, 550, 549), (545, 546, 549, 548), (548, 549, 552, 551), (549, 550, 553, 554), (252, 400, 491, 547), (493, 550, 547, 491), (494, 553, 550, 493), (486, 548, 551, 488), (483, 43, 545, 484), (484, 545, 548, 486), (557, 558, 562, 561), (561, 562, 560, 559), (559, 560, 556, 555), (557, 561, 559, 555), (562, 558, 556, 560), (565, 566, 570, 569), (569, 570, 568, 567), (567, 568, 564, 563), (565, 569, 567, 563), (570, 566, 564, 568), (573, 574, 578, 577), (577, 578, 576, 575), (575, 576, 572, 571), (573, 577, 575, 571), (578, 574, 572, 576), (581, 582, 586, 585), (585, 586, 584, 583), (583, 584, 580, 579), (581, 585, 583, 579), (586, 582, 580, 584), (590, 594, 593, 589), (587, 592, 594, 590), (587, 588, 595, 592), (591, 589, 593, 596), (598, 597, 599, 600), (606, 607, 599, 597), (602, 604, 603, 601), (608, 601, 603, 605), (611, 613, 607, 606), (609, 608, 605, 615), (610, 612, 613, 611), (614, 609, 615, 616), (618, 619, 622, 621), (617, 618, 621, 620), (616, 622, 619, 614), (610, 617, 620, 612), (627, 624, 629, 632), (623, 626, 631, 628), (624, 623, 628, 629), (626, 625, 630, 631), (637, 634, 639, 642), (633, 636, 641, 638), (634, 633, 638, 639), (636, 635, 640, 641), (647, 644, 649, 652), (643, 646, 651, 648), (644, 643, 648, 649), (646, 645, 650, 651), (655, 654, 663, 664), (659, 668, 669, 660), (656, 665, 666, 657), (653, 662, 663, 654), (661, 660, 669, 670), (658, 657, 666, 667)])
_uv = me_cube.uv_layers.new(name='UVMap')
_uv.uv.foreach_set('vector', [0.105, 0.8981, 0.105, 0.9805, 0.02268, 0.9805, 0.02268, 0.8981, 0.105, 0.8981, 0.105, 0.9805, 0.02268, 0.9805, 0.02268, 0.8981, 0.08149, 0.9805, 0.02268, 0.9805, 0.02268, 0.8981, 0.08149, 0.8981, 0.2687, 0.731, 0.2687, 0.6424, 0.2709, 0.6424, 0.2709, 0.731, 0.105, 0.8981, 0.105, 0.9805, 0.02268, 0.9805, 0.02268, 0.8981, 0.2684, 0.6409, 0.3581, 0.6409, 0.3581, 0.7306, 0.2684, 0.7306, 0.02268, 0.8981, 0.105, 0.8981, 0.105, 0.9667, 0.02268, 0.9667, 1.77e-05, 0.25, 1.776e-05, 1.878e-05, 0.25, 1.875e-05, 0.25, 0.25, 0.3581, 0.7157, 0.2684, 0.7157, 0.2684, 0.6409, 0.3581, 0.6409, 0.02268, 0.8981, 0.105, 0.8981, 0.105, 0.9569, 0.02268, 0.9569, 0.3573, 0.6442, 0.2687, 0.6442, 0.2687, 0.6424, 0.3573, 0.6424, 0.02268, 0.9667, 0.02268, 0.8981, 0.105, 0.8981, 0.105, 0.9667, 0.02268, 0.8981, 0.105, 0.8981, 0.105, 0.9569, 0.02268, 0.9569, 0.25, 0.25, 0.25, 1.809e-05, 0.5, 1.806e-05, 0.5, 0.25, 0.08149, 0.9805, 0.02268, 0.9805, 0.02268, 0.8981, 0.08149, 0.8981, 0.02268, 0.8981, 0.105, 0.8981, 0.105, 0.9805, 0.02268, 0.9805, 0.02268, 0.8981, 0.105, 0.8981, 0.105, 0.9805, 0.02268, 0.9805, 0.105, 0.8981, 0.105, 0.9805, 0.02268, 0.9805, 0.02268, 0.8981, 0.105, 0.8981, 0.105, 0.9805, 0.02268, 0.9805, 0.02268, 0.8981, 0.105, 0.8981, 0.105, 0.9805, 0.02268, 0.9805, 0.02268, 0.8981, 0.105, 0.8981, 0.105, 0.9805, 0.02268, 0.9805, 0.02268, 0.8981, 0.3581, 0.6409, 0.3581, 0.7306, 0.2684, 0.7306, 0.2684, 0.6409, 0.105, 0.8981, 0.105, 0.9805, 0.02268, 0.9805, 0.02268, 0.8981, 0.02268, 0.8981, 0.105, 0.8981, 0.105, 0.9805, 0.02268, 0.9805, 0.02268, 0.8981, 0.105, 0.8981, 0.105, 0.9805, 0.02268, 0.9805, 0.02268, 0.8981, 0.105, 0.8981, 0.105, 0.9805, 0.02268, 0.9805, 0.02268, 0.8981, 0.105, 0.8981, 0.105, 0.9805, 0.02268, 0.9805, 0.0368, 0.9181, 0.0368, 0.9605, 0.02268, 0.9805, 0.02268, 0.8981, 0.06738, 0.9605, 0.06738, 0.9181, 0.08149, 0.8981, 0.08149, 0.9805, 0.0368, 0.9605, 0.06738, 0.9605, 0.08149, 0.9805, 0.02268, 0.9805, 0.03722, 0.9393, 0.05175, 0.9187, 0.05175, 0.9599, 0.08502, 0.9428, 0.08502, 0.9122, 0.105, 0.8981, 0.105, 0.9569, 0.08502, 0.9122, 0.04268, 0.9122, 0.02268, 0.8981, 0.105, 0.8981, 0.04268, 0.9428, 0.08502, 0.9428, 0.105, 0.9569, 0.02268, 0.9569, 0.06629, 0.9599, 0.05176, 0.9393, 0.06629, 0.9187, 0.2684, 0.7157, 0.3282, 0.7157, 0.3432, 0.7306, 0.2684, 0.7306, 0.3282, 0.7157, 0.3282, 0.6558, 0.3432, 0.6409, 0.3432, 0.7306, 0.3282, 0.6558, 0.2684, 0.6558, 0.2684, 0.6409, 0.3432, 0.6409, 0.3241, 0.7178, 0.3241, 0.6537, 0.3369, 0.6409, 0.3369, 0.7306, 0.2728, 0.7178, 0.3241, 0.7178, 0.3369, 0.7306, 0.2728, 0.7306, 0.3241, 0.6537, 0.2728, 0.6537, 0.2728, 0.6409, 0.3369, 0.6409, 0.2856, 0.7178, 0.3241, 0.7178, 0.3369, 0.7306, 0.2728, 0.7306, 0.3241, 0.7178, 0.3241, 0.6537, 0.3369, 0.6409, 0.3369, 0.7306, 0.2856, 0.6537, 0.2856, 0.7178, 0.2728, 0.7306, 0.2728, 0.6409, 0.3241, 0.6537, 0.2856, 0.6537, 0.2728, 0.6409, 0.3369, 0.6409, 0.2687, 0.731, 0.2687, 0.6424, 0.2712, 0.6424, 0.2712, 0.731, 0.3573, 0.6449, 0.2687, 0.6449, 0.2687, 0.6424, 0.3573, 0.6424, 0.2687, 0.731, 0.2687, 0.6424, 0.2721, 0.6424, 0.2721, 0.731, 0.2721, 0.6424, 0.2721, 0.731, 0.2687, 0.731, 0.2687, 0.6424, 0.2721, 0.6424, 0.2721, 0.731, 0.2687, 0.731, 0.2687, 0.6424, 0.2687, 0.6424, 0.3573, 0.6424, 0.3573, 0.6449, 0.2687, 0.6449, 0.2687, 0.6424, 0.3573, 0.6424, 0.3573, 0.6449, 0.2687, 0.6449, 0.2687, 0.731, 0.2687, 0.6424, 0.2721, 0.6424, 0.2721, 0.731, 0.5578, 0.7752, 0.5578, 0.8154, 0.5556, 0.8176, 0.5556, 0.7752, 0.5569, 0.773, 0.5569, 0.8353, 0.5535, 0.8353, 0.5535, 0.773, 0.5566, 0.773, 0.5534, 0.773, 0.5534, 0.8353, 0.5566, 0.832, 0.5569, 0.773, 0.5535, 0.773, 0.5535, 0.8353, 0.5569, 0.8353, 0.559, 0.7752, 0.559, 0.8176, 0.5565, 0.8176, 0.5565, 0.7752, 0.5554, 0.773, 0.5517, 0.773, 0.5517, 0.8353, 0.5554, 0.8353, 0.5547, 0.7752, 0.5575, 0.778, 0.5575, 0.8148, 0.5547, 0.8176, 0.3423, 0.7317, 0.2728, 0.7317, 0.2728, 0.6408, 0.3423, 0.6408, 0.559, 0.8176, 0.559, 0.7752, 0.554, 0.7752, 0.554, 0.8176, 0.5515, 0.7752, 0.5565, 0.7752, 0.5565, 0.8176, 0.5515, 0.8176, 0.2735, 0.6392, 0.2699, 0.6392, 0.2699, 0.7325, 0.2735, 0.7325, 0.2687, 0.6424, 0.3573, 0.6424, 0.3573, 0.6458, 0.2687, 0.6458, 0.5569, 0.8353, 0.5569, 0.773, 0.5586, 0.773, 0.5586, 0.8353, 0.5565, 0.8176, 0.5565, 0.7752, 0.559, 0.7752, 0.559, 0.8176, 0.2687, 0.731, 0.2687, 0.6424, 0.2721, 0.6424, 0.2721, 0.731, 0.5569, 0.8353, 0.5569, 0.773, 0.5586, 0.773, 0.5586, 0.8353, 0.5577, 0.8176, 0.5577, 0.7752, 0.559, 0.7752, 0.559, 0.8176, 0.5566, 0.832, 0.5566, 0.773, 0.5583, 0.773, 0.5583, 0.832, 0.5535, 0.773, 0.5517, 0.773, 0.5517, 0.8353, 0.5535, 0.8353, 0.5578, 0.8154, 0.5578, 0.7752, 0.559, 0.7752, 0.559, 0.8154, 0.5577, 0.8176, 0.559, 0.8176, 0.559, 0.7752, 0.5577, 0.7752, 0.5534, 0.773, 0.5517, 0.773, 0.5517, 0.8353, 0.5534, 0.8353, 0.5535, 0.773, 0.5535, 0.8353, 0.5517, 0.8353, 0.5517, 0.773, 0.3323, 0.7317, 0.3323, 0.6408, 0.2728, 0.6408, 0.2728, 0.7317, 0.5556, 0.7752, 0.5556, 0.8176, 0.5545, 0.8176, 0.5545, 0.7752, 0.5575, 0.8148, 0.5575, 0.778, 0.559, 0.778, 0.559, 0.8148, 0.5554, 0.773, 0.5517, 0.773, 0.5517, 0.8353, 0.5554, 0.8353, 0.5547, 0.7752, 0.5547, 0.8176, 0.5533, 0.8176, 0.5533, 0.7752, 1.216e-05, 0.25, 1.222e-05, 0.0001119, 0.25, 0.0001119, 0.25, 0.25, 0.2501, 0.25, 0.2501, 7.412e-05, 0.5, 7.415e-05, 0.5, 0.25, 1.806e-05, 5.29e-05, 0.25, 5.287e-05, 0.25, 0.25, 1.806e-05, 0.25, 0.2709, 0.6424, 0.2709, 0.731, 0.2687, 0.731, 0.2687, 0.6424, 0.2687, 0.731, 0.2687, 0.6424, 0.2705, 0.6424, 0.2705, 0.731, 0.2687, 0.6424, 0.3573, 0.6424, 0.3573, 0.6446, 0.2687, 0.6446, 0.2687, 0.731, 0.2687, 0.6424, 0.2705, 0.6424, 0.2705, 0.731, 0.2687, 0.731, 0.2687, 0.6424, 0.2717, 0.6424, 0.2717, 0.731, 0.2687, 0.731, 0.2687, 0.6424, 0.2709, 0.6424, 0.2709, 0.731, 0.2687, 0.731, 0.2687, 0.6424, 0.2717, 0.6424, 0.2717, 0.731, 0.2709, 0.6424, 0.2709, 0.731, 0.2687, 0.731, 0.2687, 0.6424, 0.1802, 0.4001, 0.1722, 0.3922, 0.1722, 0.4372, 0.1802, 0.4372, 0.1722, 0.4372, 0.1722, 0.3997, 0.1797, 0.3922, 0.1797, 0.4372, 0.1722, 0.4372, 0.1797, 0.4372, 0.1797, 0.3922, 0.1722, 0.3997, 0.1802, 0.4001, 0.1802, 0.4372, 0.1722, 0.4372, 0.1722, 0.3922, 0.1721, 0.4111, 0.1743, 0.4111, 0.1743, 0.449, 0.1721, 0.4513, 0.1721, 0.4111, 0.1721, 0.4513, 0.1743, 0.449, 0.1743, 0.4111, 0.1752, 0.3952, 0.1752, 0.4342, 0.1722, 0.4372, 0.1722, 0.3922, 0.1722, 0.3922, 0.1812, 0.3922, 0.1812, 0.4372, 0.1722, 0.4372, 0.1721, 0.4111, 0.1721, 0.4513, 0.1813, 0.4513, 0.1813, 0.4111, 0.1797, 0.3922, 0.1797, 0.4297, 0.1722, 0.4372, 0.1722, 0.3922, 0.1802, 0.3922, 0.1722, 0.3922, 0.1722, 0.4372, 0.1802, 0.4292, 0.1797, 0.3922, 0.1722, 0.3922, 0.1722, 0.4372, 0.1797, 0.4297, 0.1802, 0.3922, 0.1802, 0.4292, 0.1722, 0.4372, 0.1722, 0.3922, 0.1747, 0.3922, 0.1747, 0.4372, 0.1722, 0.4347, 0.1722, 0.3922, 0.1747, 0.3922, 0.1722, 0.3922, 0.1722, 0.4347, 0.1747, 0.4372, 0.1721, 0.4111, 0.1721, 0.4513, 0.1813, 0.4513, 0.1813, 0.4111, 0.1812, 0.4372, 0.1722, 0.4372, 0.1722, 0.3922, 0.1812, 0.3922, 0.1722, 0.4372, 0.1752, 0.4342, 0.1752, 0.3952, 0.1722, 0.3922, 0.25, 0.25, 0.25, 1.833e-05, 1.991e-05, 1.842e-05, 2.003e-05, 0.25, 2.009e-05, 1.836e-05, 0.25, 1.839e-05, 0.25, 0.25, 1.997e-05, 0.25, 0.5517, 0.8611, 0.5517, 0.7728, 0.5534, 0.7728, 0.5534, 0.8611, 0.5517, 0.8611, 0.5534, 0.8611, 0.5534, 0.7728, 0.5517, 0.7728, 0.5517, 0.8611, 0.5517, 0.7728, 0.5587, 0.7728, 0.5587, 0.8611, 0.5587, 0.7728, 0.5517, 0.7728, 0.5517, 0.8611, 0.5587, 0.8611, 0.5517, 0.8611, 0.5517, 0.7728, 0.5534, 0.7728, 0.5534, 0.8611, 0.5517, 0.8611, 0.5534, 0.8611, 0.5534, 0.7728, 0.5517, 0.7728, 0.5517, 0.8611, 0.5534, 0.8611, 0.5534, 0.7728, 0.5517, 0.7728, 0.5517, 0.8611, 0.5517, 0.7728, 0.5534, 0.7728, 0.5534, 0.8611, 0.5517, 0.8611, 0.5587, 0.8611, 0.5587, 0.7728, 0.5517, 0.7728, 0.5587, 0.7728, 0.5587, 0.8611, 0.5517, 0.8611, 0.5517, 0.7728, 0.5517, 0.8611, 0.5534, 0.8611, 0.5534, 0.7728, 0.5517, 0.7728, 0.5517, 0.8611, 0.5517, 0.7728, 0.5534, 0.7728, 0.5534, 0.8611, 0.1723, 0.4485, 0.181, 0.4485, 0.181, 0.3876, 0.1723, 0.3876, 0.1723, 0.4485, 0.181, 0.4485, 0.181, 0.3876, 0.1723, 0.3876, 0.1764, 0.4833, 0.1813, 0.4833, 0.1813, 0.3979, 0.1764, 0.3979, 0.1764, 0.4833, 0.1813, 0.4833, 0.1813, 0.3979, 0.1764, 0.3979, 0.1814, 0.4126, 0.172, 0.4126, 0.172, 0.478, 0.1814, 0.478, 0.1814, 0.4126, 0.172, 0.4126, 0.172, 0.478, 0.1814, 0.478, 0.1813, 0.4005, 0.1813, 0.39, 0.1771, 0.39, 0.1771, 0.4005, 0.1771, 0.39, 0.1771, 0.4005, 0.1813, 0.4005, 0.1813, 0.39, 0.1789, 0.3922, 0.1789, 0.4372, 0.1722, 0.4372, 0.1722, 0.3922, 0.1787, 0.4111, 0.1721, 0.4111, 0.1721, 0.4513, 0.1787, 0.4513, 0.1789, 0.3922, 0.1722, 0.3922, 0.1722, 0.4372, 0.1789, 0.4372, 0.1787, 0.4111, 0.1787, 0.4513, 0.1721, 0.4513, 0.1721, 0.4111, 0.1722, 0.4372, 0.1722, 0.3922, 0.1745, 0.3944, 0.1745, 0.4349, 0.1722, 0.4372, 0.1745, 0.4349, 0.1745, 0.3944, 0.1722, 0.3922, 0.1721, 0.4111, 0.1721, 0.4513, 0.1813, 0.4513, 0.1813, 0.4111, 0.1812, 0.4372, 0.1722, 0.4372, 0.1722, 0.3922, 0.1812, 0.3922, 0.1752, 0.3922, 0.1722, 0.3952, 0.1722, 0.4342, 0.1752, 0.4372, 1.499e-05, 3.701e-05, 1.499e-05, 0.25, 0.25, 0.25, 0.25, 3.704e-05, 0.1721, 0.4111, 0.1721, 0.4513, 0.1801, 0.4513, 0.1801, 0.4111, 0.1813, 0.4111, 0.1813, 0.4513, 0.1721, 0.4513, 0.1721, 0.4111, 0.1722, 0.4342, 0.1722, 0.3952, 0.1752, 0.3922, 0.1752, 0.4372, 0.1721, 0.4513, 0.1721, 0.4111, 0.1781, 0.4111, 0.1781, 0.4513, 0.1787, 0.4111, 0.1721, 0.4111, 0.1721, 0.4513, 0.1787, 0.4513, 0.1721, 0.4513, 0.1781, 0.4513, 0.1781, 0.4111, 0.1721, 0.4111, 0.1787, 0.4111, 0.1787, 0.4513, 0.1721, 0.4513, 0.1721, 0.4111, 0.1722, 0.4372, 0.1722, 0.3922, 0.1745, 0.3944, 0.1745, 0.4349, 0.1722, 0.4372, 0.1745, 0.4349, 0.1745, 0.3944, 0.1722, 0.3922, 0.1721, 0.4111, 0.1721, 0.4513, 0.1813, 0.4513, 0.1813, 0.4111, 0.1812, 0.4372, 0.1722, 0.4372, 0.1722, 0.3922, 0.1812, 0.3922, 0.1752, 0.3922, 0.1722, 0.3952, 0.1722, 0.4342, 0.1752, 0.4372, 0.25, 2.488e-05, 0.25, 0.25, 0.5, 0.25, 0.5, 2.486e-05, 0.1721, 0.4111, 0.1721, 0.4513, 0.1801, 0.4513, 0.1801, 0.4111, 0.1813, 0.4111, 0.1813, 0.4513, 0.1721, 0.4513, 0.1721, 0.4111, 0.1722, 0.4342, 0.1722, 0.3952, 0.1752, 0.3922, 0.1752, 0.4372, 0.2501, 0.25, 0.2501, 7.412e-05, 0.5, 7.415e-05, 0.5, 0.25, 1.216e-05, 0.25, 1.222e-05, 0.0001119, 0.25, 0.0001119, 0.25, 0.25, 0.8365, 0.9464, 0.7795, 0.9464, 0.7775, 0.9444, 0.8386, 0.9444, 0.7787, 0.9452, 0.8373, 0.9452, 0.8386, 0.9464, 0.7775, 0.9464, 0.8373, 0.9464, 0.7787, 0.9464, 0.7775, 0.9452, 0.8386, 0.9452, 0.7784, 0.9449, 0.8372, 0.9449, 0.8389, 0.9466, 0.7767, 0.9466, 0.8372, 0.9466, 0.7784, 0.9466, 0.7767, 0.9449, 0.8389, 0.9449, 0.8365, 0.9473, 0.7791, 0.9473, 0.7767, 0.9449, 0.8389, 0.9449, 0.7791, 0.9449, 0.8365, 0.9449, 0.8389, 0.9473, 0.7767, 0.9473, 0.8365, 0.9473, 0.7791, 0.9473, 0.7767, 0.9449, 0.8389, 0.9449, 0.7784, 0.9449, 0.8372, 0.9449, 0.8389, 0.9466, 0.7767, 0.9466, 0.8372, 0.9466, 0.7784, 0.9466, 0.7767, 0.9449, 0.8389, 0.9449, 0.7791, 0.9449, 0.8365, 0.9449, 0.8389, 0.9473, 0.7767, 0.9473, 0.8365, 0.9464, 0.7795, 0.9464, 0.7775, 0.9444, 0.8386, 0.9444, 0.808, 0.9464, 0.779, 0.9464, 0.7775, 0.9449, 0.808, 0.9449, 0.779, 0.9449, 0.808, 0.9449, 0.808, 0.9464, 0.7775, 0.9464, 0.779, 0.9449, 0.837, 0.9449, 0.8386, 0.9464, 0.7775, 0.9464, 0.808, 0.9464, 0.7787, 0.9464, 0.7775, 0.9452, 0.808, 0.9452, 0.837, 0.9464, 0.779, 0.9464, 0.7775, 0.9449, 0.8386, 0.9449, 0.7787, 0.9452, 0.808, 0.9452, 0.808, 0.9464, 0.7775, 0.9464, 0.779, 0.9449, 0.837, 0.9449, 0.8386, 0.9464, 0.7775, 0.9464, 0.808, 0.9449, 0.837, 0.9449, 0.8386, 0.9464, 0.808, 0.9464, 0.837, 0.9464, 0.808, 0.9464, 0.808, 0.9449, 0.8386, 0.9449, 0.779, 0.9449, 0.837, 0.9449, 0.8386, 0.9464, 0.7775, 0.9464, 0.8373, 0.9464, 0.808, 0.9464, 0.808, 0.9452, 0.8386, 0.9452, 0.808, 0.9452, 0.8373, 0.9452, 0.8386, 0.9464, 0.808, 0.9464, 0.7787, 0.9461, 0.7772, 0.943, 0.8387, 0.943, 0.8372, 0.9461, 0.8387, 0.9461, 0.7772, 0.9461, 0.7787, 0.943, 0.8372, 0.943, 0.7772, 0.943, 0.8387, 0.943, 0.8372, 0.9461, 0.7787, 0.9461, 0.7787, 0.9461, 0.7772, 0.943, 0.8387, 0.943, 0.8372, 0.9461, 0.105, 0.8981, 0.105, 0.9805, 0.02268, 0.9805, 0.02268, 0.8981, 0.2684, 0.6409, 0.3581, 0.6409, 0.3581, 0.7306, 0.2684, 0.7306, 0.02268, 0.8981, 0.105, 0.8981, 0.105, 0.9667, 0.02268, 0.9667, 1.77e-05, 0.25, 1.776e-05, 1.878e-05, 0.25, 1.875e-05, 0.25, 0.25, 0.3581, 0.7157, 0.2684, 0.7157, 0.2684, 0.6409, 0.3581, 0.6409, 0.02268, 0.8981, 0.105, 0.8981, 0.105, 0.9569, 0.02268, 0.9569, 0.322, 0.6399, 0.322, 0.7262, 0.2702, 0.7262, 0.2702, 0.6399, 0.02268, 0.8981, 0.105, 0.8981, 0.105, 0.9569, 0.02268, 0.9569, 1.928e-05, 0.25, 1.922e-05, 3.022e-05, 0.25, 3.019e-05, 0.25, 0.25, 0.3565, 0.6831, 0.2702, 0.6831, 0.2702, 0.6399, 0.3565, 0.6399, 0.02303, 0.9807, 0.02303, 0.8994, 0.07182, 0.8994, 0.07182, 0.9807, 0.02303, 0.8994, 0.1043, 0.8994, 0.1043, 0.9482, 0.02303, 0.9482, 0.07182, 0.8994, 0.07182, 0.9807, 0.02303, 0.9807, 0.02303, 0.8994, 0.02268, 0.8981, 0.105, 0.8981, 0.105, 0.9805, 0.02268, 0.9805, 0.02268, 0.8981, 0.105, 0.8981, 0.105, 0.9805, 0.02268, 0.9805, 0.105, 0.8981, 0.105, 0.9805, 0.02268, 0.9805, 0.02268, 0.8981, 0.02303, 0.8994, 0.1043, 0.8994, 0.1043, 0.9482, 0.02303, 0.9482, 0.9188, 0.9248, 0.9188, 0.9494, 0.8893, 0.9494, 0.8893, 0.9248, 0.02268, 0.8981, 0.105, 0.8981, 0.105, 0.9805, 0.02268, 0.9805, 0.02268, 0.8981, 0.105, 0.8981, 0.105, 0.9805, 0.02268, 0.9805, 0.02268, 0.8981, 0.105, 0.8981, 0.105, 0.9805, 0.02268, 0.9805, 0.0368, 0.9181, 0.0368, 0.9605, 0.02268, 0.9805, 0.02268, 0.8981, 0.06738, 0.9605, 0.06738, 0.9181, 0.08149, 0.8981, 0.08149, 0.9805, 0.0368, 0.9605, 0.06738, 0.9605, 0.08149, 0.9805, 0.02268, 0.9805, 0.03722, 0.9393, 0.05175, 0.9187, 0.05175, 0.9599, 0.08502, 0.9428, 0.08502, 0.9122, 0.105, 0.8981, 0.105, 0.9569, 0.08502, 0.9122, 0.04268, 0.9122, 0.02268, 0.8981, 0.105, 0.8981, 0.04268, 0.9428, 0.08502, 0.9428, 0.105, 0.9569, 0.02268, 0.9569, 0.06629, 0.9599, 0.05176, 0.9393, 0.06629, 0.9187, 0.2687, 0.731, 0.2687, 0.6424, 0.2712, 0.6424, 0.2712, 0.731, 0.3573, 0.6449, 0.2687, 0.6449, 0.2687, 0.6424, 0.3573, 0.6424, 0.2687, 0.731, 0.2687, 0.6424, 0.2721, 0.6424, 0.2721, 0.731, 0.2721, 0.6424, 0.2721, 0.731, 0.2687, 0.731, 0.2687, 0.6424, 0.2721, 0.6424, 0.2721, 0.731, 0.2687, 0.731, 0.2687, 0.6424, 0.2687, 0.6424, 0.3573, 0.6424, 0.3573, 0.6449, 0.2687, 0.6449, 0.2687, 0.6424, 0.3573, 0.6424, 0.3573, 0.6449, 0.2687, 0.6449, 0.2687, 0.731, 0.2687, 0.6424, 0.2721, 0.6424, 0.2721, 0.731, 0.5578, 0.7752, 0.5578, 0.8154, 0.5556, 0.8176, 0.5556, 0.7752, 0.5569, 0.773, 0.5569, 0.8353, 0.5535, 0.8353, 0.5535, 0.773, 0.5566, 0.773, 0.5534, 0.773, 0.5534, 0.8353, 0.5566, 0.832, 0.5569, 0.773, 0.5535, 0.773, 0.5535, 0.8353, 0.5569, 0.8353, 0.559, 0.7752, 0.559, 0.8176, 0.5565, 0.8176, 0.5565, 0.7752, 0.5554, 0.773, 0.5517, 0.773, 0.5517, 0.8353, 0.5554, 0.8353, 0.5547, 0.7752, 0.5575, 0.778, 0.5575, 0.8148, 0.5547, 0.8176, 0.3423, 0.7317, 0.2728, 0.7317, 0.2728, 0.6408, 0.3423, 0.6408, 0.559, 0.8176, 0.559, 0.7752, 0.554, 0.7752, 0.554, 0.8176, 0.5515, 0.7752, 0.5565, 0.7752, 0.5565, 0.8176, 0.5515, 0.8176, 0.2735, 0.6392, 0.2699, 0.6392, 0.2699, 0.7325, 0.2735, 0.7325, 0.2687, 0.6424, 0.3573, 0.6424, 0.3573, 0.6458, 0.2687, 0.6458, 0.5569, 0.8353, 0.5569, 0.773, 0.5586, 0.773, 0.5586, 0.8353, 0.5565, 0.8176, 0.5565, 0.7752, 0.559, 0.7752, 0.559, 0.8176, 0.2687, 0.731, 0.2687, 0.6424, 0.2721, 0.6424, 0.2721, 0.731, 0.5569, 0.8353, 0.5569, 0.773, 0.5586, 0.773, 0.5586, 0.8353, 0.5577, 0.8176, 0.5577, 0.7752, 0.559, 0.7752, 0.559, 0.8176, 0.5566, 0.832, 0.5566, 0.773, 0.5583, 0.773, 0.5583, 0.832, 0.5535, 0.773, 0.5517, 0.773, 0.5517, 0.8353, 0.5535, 0.8353, 0.5578, 0.8154, 0.5578, 0.7752, 0.559, 0.7752, 0.559, 0.8154, 0.5577, 0.8176, 0.559, 0.8176, 0.559, 0.7752, 0.5577, 0.7752, 0.5534, 0.773, 0.5517, 0.773, 0.5517, 0.8353, 0.5534, 0.8353, 0.5535, 0.773, 0.5535, 0.8353, 0.5517, 0.8353, 0.5517, 0.773, 0.3323, 0.7317, 0.3323, 0.6408, 0.2728, 0.6408, 0.2728, 0.7317, 0.5556, 0.7752, 0.5556, 0.8176, 0.5545, 0.8176, 0.5545, 0.7752, 0.5575, 0.8148, 0.5575, 0.778, 0.559, 0.778, 0.559, 0.8148, 0.5554, 0.773, 0.5517, 0.773, 0.5517, 0.8353, 0.5554, 0.8353, 0.5547, 0.7752, 0.5547, 0.8176, 0.5533, 0.8176, 0.5533, 0.7752, 0.1802, 0.4001, 0.1722, 0.3922, 0.1722, 0.4372, 0.1802, 0.4372, 0.1722, 0.4372, 0.1722, 0.3997, 0.1797, 0.3922, 0.1797, 0.4372, 0.1722, 0.4372, 0.1797, 0.4372, 0.1797, 0.3922, 0.1722, 0.3997, 0.1802, 0.4001, 0.1802, 0.4372, 0.1722, 0.4372, 0.1722, 0.3922, 0.1721, 0.4111, 0.1743, 0.4111, 0.1743, 0.449, 0.1721, 0.4513, 0.1721, 0.4111, 0.1721, 0.4513, 0.1743, 0.449, 0.1743, 0.4111, 0.1752, 0.3952, 0.1752, 0.4342, 0.1722, 0.4372, 0.1722, 0.3922, 0.1722, 0.3922, 0.1812, 0.3922, 0.1812, 0.4372, 0.1722, 0.4372, 0.1721, 0.4111, 0.1721, 0.4513, 0.1813, 0.4513, 0.1813, 0.4111, 0.1797, 0.3922, 0.1797, 0.4297, 0.1722, 0.4372, 0.1722, 0.3922, 0.1802, 0.3922, 0.1722, 0.3922, 0.1722, 0.4372, 0.1802, 0.4292, 0.1797, 0.3922, 0.1722, 0.3922, 0.1722, 0.4372, 0.1797, 0.4297, 0.1802, 0.3922, 0.1802, 0.4292, 0.1722, 0.4372, 0.1722, 0.3922, 0.1747, 0.3922, 0.1747, 0.4372, 0.1722, 0.4347, 0.1722, 0.3922, 0.1747, 0.3922, 0.1722, 0.3922, 0.1722, 0.4347, 0.1747, 0.4372, 0.1721, 0.4111, 0.1721, 0.4513, 0.1813, 0.4513, 0.1813, 0.4111, 0.1812, 0.4372, 0.1722, 0.4372, 0.1722, 0.3922, 0.1812, 0.3922, 0.1722, 0.4372, 0.1752, 0.4342, 0.1752, 0.3952, 0.1722, 0.3922, 0.25, 0.25, 0.25, 1.833e-05, 1.991e-05, 1.842e-05, 2.003e-05, 0.25, 2.009e-05, 1.836e-05, 0.25, 1.839e-05, 0.25, 0.25, 1.997e-05, 0.25, 0.5517, 0.8611, 0.5534, 0.8611, 0.5534, 0.7728, 0.5517, 0.7728, 0.5587, 0.7728, 0.5517, 0.7728, 0.5517, 0.8611, 0.5587, 0.8611, 0.5517, 0.8611, 0.5534, 0.8611, 0.5534, 0.7728, 0.5517, 0.7728, 0.5517, 0.8611, 0.5517, 0.7728, 0.5534, 0.7728, 0.5534, 0.8611, 0.5587, 0.7728, 0.5587, 0.8611, 0.5517, 0.8611, 0.5517, 0.7728, 0.5517, 0.8611, 0.5517, 0.7728, 0.5534, 0.7728, 0.5534, 0.8611, 0.1789, 0.3922, 0.1789, 0.4372, 0.1722, 0.4372, 0.1722, 0.3922, 0.1787, 0.4111, 0.1721, 0.4111, 0.1721, 0.4513, 0.1787, 0.4513, 0.1789, 0.3922, 0.1722, 0.3922, 0.1722, 0.4372, 0.1789, 0.4372, 0.1787, 0.4111, 0.1787, 0.4513, 0.1721, 0.4513, 0.1721, 0.4111, 0.1722, 0.4372, 0.1722, 0.3922, 0.1745, 0.3944, 0.1745, 0.4349, 0.1722, 0.4372, 0.1745, 0.4349, 0.1745, 0.3944, 0.1722, 0.3922, 0.1721, 0.4111, 0.1721, 0.4513, 0.1813, 0.4513, 0.1813, 0.4111, 0.1812, 0.4372, 0.1722, 0.4372, 0.1722, 0.3922, 0.1812, 0.3922, 0.1752, 0.3922, 0.1722, 0.3952, 0.1722, 0.4342, 0.1752, 0.4372, 0.25, 2.488e-05, 0.25, 0.25, 0.5, 0.25, 0.5, 2.491e-05, 0.1721, 0.4111, 0.1721, 0.4513, 0.1801, 0.4513, 0.1801, 0.4111, 0.1813, 0.4111, 0.1721, 0.4111, 0.1721, 0.4513, 0.1813, 0.4513, 0.1722, 0.4342, 0.1722, 0.3952, 0.1752, 0.3922, 0.1752, 0.4372, 0.1721, 0.4513, 0.1721, 0.4111, 0.1781, 0.4111, 0.1781, 0.4513, 0.1787, 0.4111, 0.1721, 0.4111, 0.1721, 0.4513, 0.1787, 0.4513, 0.1721, 0.4513, 0.1781, 0.4513, 0.1781, 0.4111, 0.1721, 0.4111, 0.1787, 0.4111, 0.1787, 0.4513, 0.1721, 0.4513, 0.1721, 0.4111, 0.1722, 0.4372, 0.1722, 0.3922, 0.1745, 0.3944, 0.1745, 0.4349, 0.1722, 0.4372, 0.1745, 0.4349, 0.1745, 0.3944, 0.1722, 0.3922, 0.1721, 0.4111, 0.1721, 0.4513, 0.1813, 0.4513, 0.1813, 0.4111, 0.1812, 0.4372, 0.1722, 0.4372, 0.1722, 0.3922, 0.1812, 0.3922, 0.1752, 0.3922, 0.1722, 0.3952, 0.1722, 0.4342, 0.1752, 0.4372, 1.499e-05, 3.701e-05, 1.499e-05, 0.25, 0.25, 0.25, 0.25, 3.698e-05, 0.1721, 0.4111, 0.1721, 0.4513, 0.1801, 0.4513, 0.1801, 0.4111, 0.1813, 0.4111, 0.1721, 0.4111, 0.1721, 0.4513, 0.1813, 0.4513, 0.1722, 0.4342, 0.1722, 0.3952, 0.1752, 0.3922, 0.1752, 0.4372, 0.9188, 0.9248, 0.9188, 0.9494, 0.8893, 0.9494, 0.8893, 0.9248, 0.9188, 0.9248, 0.9188, 0.9494, 0.8893, 0.9494, 0.8893, 0.9248, 0.9188, 0.9248, 0.9188, 0.9494, 0.8893, 0.9494, 0.8893, 0.9248, 0.7784, 0.9449, 0.8372, 0.9449, 0.8389, 0.9466, 0.7767, 0.9466, 0.8372, 0.9466, 0.7784, 0.9466, 0.7767, 0.9449, 0.8389, 0.9449, 0.8365, 0.9473, 0.7791, 0.9473, 0.7767, 0.9449, 0.8389, 0.9449, 0.7791, 0.9449, 0.8365, 0.9449, 0.8389, 0.9473, 0.7767, 0.9473, 0.8365, 0.9473, 0.7791, 0.9473, 0.7767, 0.9449, 0.8389, 0.9449, 0.7784, 0.9449, 0.8372, 0.9449, 0.8389, 0.9466, 0.7767, 0.9466, 0.8372, 0.9466, 0.7784, 0.9466, 0.7767, 0.9449, 0.8389, 0.9449, 0.7791, 0.9449, 0.8365, 0.9449, 0.8389, 0.9473, 0.7767, 0.9473, 0.105, 0.8981, 0.105, 0.9805, 0.02268, 0.9805, 0.02268, 0.8981, 0.02303, 0.8994, 0.1043, 0.8994, 0.1043, 0.9482, 0.02303, 0.9482, 0.2684, 0.6409, 0.3581, 0.6409, 0.3581, 0.7306, 0.2684, 0.7306, 0.02268, 0.8981, 0.105, 0.8981, 0.105, 0.9667, 0.02268, 0.9667, 0.25, 0.25, 0.25, 6.646e-06, 0.5, 6.616e-06, 0.5, 0.25, 0.3581, 0.7157, 0.2684, 0.7157, 0.2684, 0.6409, 0.3581, 0.6409, 0.02268, 0.8981, 0.105, 0.8981, 0.105, 0.9569, 0.02268, 0.9569, 0.9532, 0.9248, 0.9532, 0.9494, 0.9188, 0.9494, 0.9188, 0.9248, 0.9877, 0.9248, 0.9877, 0.9494, 0.9532, 0.9494, 0.9532, 0.9248, 0.02268, 0.8981, 0.105, 0.8981, 0.105, 0.9569, 0.02268, 0.9569, 0.25, 0.25, 0.25, 1.809e-05, 0.5, 1.806e-05, 0.5, 0.25, 0.9877, 0.9248, 0.9877, 0.9494, 0.9532, 0.9494, 0.9532, 0.9248, 0.9877, 0.9248, 0.9877, 0.9494, 0.9532, 0.9494, 0.9532, 0.9248, 0.9532, 0.9248, 0.9532, 0.9494, 0.9188, 0.9494, 0.9188, 0.9248, 0.9532, 0.9248, 0.9532, 0.9494, 0.9188, 0.9494, 0.9188, 0.9248, 0.02268, 0.8981, 0.105, 0.8981, 0.105, 0.9805, 0.02268, 0.9805, 0.02268, 0.8981, 0.105, 0.8981, 0.105, 0.9805, 0.02268, 0.9805, 0.105, 0.8981, 0.105, 0.9805, 0.02268, 0.9805, 0.02268, 0.8981, 0.07182, 0.8994, 0.07182, 0.9807, 0.02303, 0.9807, 0.02303, 0.8994, 0.07182, 0.8994, 0.07182, 0.9807, 0.02303, 0.9807, 0.02303, 0.8994, 0.02268, 0.8981, 0.105, 0.8981, 0.105, 0.9805, 0.02268, 0.9805, 0.02268, 0.8981, 0.105, 0.8981, 0.105, 0.9805, 0.02268, 0.9805, 0.02268, 0.8981, 0.105, 0.8981, 0.105, 0.9805, 0.02268, 0.9805, 0.0368, 0.9181, 0.0368, 0.9605, 0.02268, 0.9805, 0.02268, 0.8981, 0.06738, 0.9605, 0.06738, 0.9181, 0.08149, 0.8981, 0.08149, 0.9805, 0.0368, 0.9605, 0.06738, 0.9605, 0.08149, 0.9805, 0.02268, 0.9805, 0.03722, 0.9393, 0.05175, 0.9187, 0.05175, 0.9599, 0.08502, 0.9428, 0.08502, 0.9122, 0.105, 0.8981, 0.105, 0.9569, 0.08502, 0.9122, 0.04268, 0.9122, 0.02268, 0.8981, 0.105, 0.8981, 0.04268, 0.9428, 0.08502, 0.9428, 0.105, 0.9569, 0.02268, 0.9569, 0.06629, 0.9599, 0.05176, 0.9393, 0.06629, 0.9187, 0.2687, 0.731, 0.2687, 0.6424, 0.2712, 0.6424, 0.2712, 0.731, 0.3573, 0.6449, 0.2687, 0.6449, 0.2687, 0.6424, 0.3573, 0.6424, 0.2687, 0.731, 0.2687, 0.6424, 0.2721, 0.6424, 0.2721, 0.731, 0.2721, 0.6424, 0.2721, 0.731, 0.2687, 0.731, 0.2687, 0.6424, 0.2721, 0.6424, 0.2721, 0.731, 0.2687, 0.731, 0.2687, 0.6424, 0.2687, 0.6424, 0.3573, 0.6424, 0.3573, 0.6449, 0.2687, 0.6449, 0.2687, 0.6424, 0.3573, 0.6424, 0.3573, 0.6449, 0.2687, 0.6449, 0.2687, 0.731, 0.2687, 0.6424, 0.2721, 0.6424, 0.2721, 0.731, 0.5578, 0.7752, 0.5578, 0.8154, 0.5556, 0.8176, 0.5556, 0.7752, 0.5569, 0.773, 0.5569, 0.8353, 0.5535, 0.8353, 0.5535, 0.773, 0.5566, 0.773, 0.5534, 0.773, 0.5534, 0.8353, 0.5566, 0.832, 0.5569, 0.773, 0.5535, 0.773, 0.5535, 0.8353, 0.5569, 0.8353, 0.559, 0.7752, 0.559, 0.8176, 0.5565, 0.8176, 0.5565, 0.7752, 0.5554, 0.773, 0.5517, 0.773, 0.5517, 0.8353, 0.5554, 0.8353, 0.5547, 0.7752, 0.5575, 0.778, 0.5575, 0.8148, 0.5547, 0.8176, 0.3423, 0.7317, 0.2728, 0.7317, 0.2728, 0.6408, 0.3423, 0.6408, 0.559, 0.8176, 0.559, 0.7752, 0.554, 0.7752, 0.554, 0.8176, 0.5515, 0.7752, 0.5565, 0.7752, 0.5565, 0.8176, 0.5515, 0.8176, 0.2735, 0.6392, 0.2699, 0.6392, 0.2699, 0.7325, 0.2735, 0.7325, 0.2687, 0.6424, 0.3573, 0.6424, 0.3573, 0.6458, 0.2687, 0.6458, 0.5569, 0.8353, 0.5586, 0.8353, 0.5586, 0.773, 0.5569, 0.773, 0.5565, 0.8176, 0.5565, 0.7752, 0.559, 0.7752, 0.559, 0.8176, 0.2687, 0.731, 0.2687, 0.6424, 0.2721, 0.6424, 0.2721, 0.731, 0.5569, 0.8353, 0.5569, 0.773, 0.5586, 0.773, 0.5586, 0.8353, 0.5577, 0.8176, 0.5577, 0.7752, 0.559, 0.7752, 0.559, 0.8176, 0.5566, 0.832, 0.5583, 0.832, 0.5583, 0.773, 0.5566, 0.773, 0.5535, 0.773, 0.5517, 0.773, 0.5517, 0.8353, 0.5535, 0.8353, 0.5578, 0.8154, 0.5578, 0.7752, 0.559, 0.7752, 0.559, 0.8154, 0.5577, 0.8176, 0.559, 0.8176, 0.559, 0.7752, 0.5577, 0.7752, 0.5534, 0.773, 0.5517, 0.773, 0.5517, 0.8353, 0.5534, 0.8353, 0.5535, 0.773, 0.5535, 0.8353, 0.5517, 0.8353, 0.5517, 0.773, 0.3323, 0.7317, 0.3323, 0.6408, 0.2728, 0.6408, 0.2728, 0.7317, 0.5556, 0.7752, 0.5556, 0.8176, 0.5545, 0.8176, 0.5545, 0.7752, 0.5575, 0.8148, 0.5575, 0.778, 0.559, 0.778, 0.559, 0.8148, 0.5554, 0.773, 0.5517, 0.773, 0.5517, 0.8353, 0.5554, 0.8353, 0.5547, 0.7752, 0.5547, 0.8176, 0.5533, 0.8176, 0.5533, 0.7752, 0.1802, 0.4001, 0.1722, 0.3922, 0.1722, 0.4372, 0.1802, 0.4372, 0.1722, 0.4372, 0.1722, 0.3997, 0.1797, 0.3922, 0.1797, 0.4372, 0.1722, 0.4372, 0.1797, 0.4372, 0.1797, 0.3922, 0.1722, 0.3997, 0.1802, 0.4001, 0.1802, 0.4372, 0.1722, 0.4372, 0.1722, 0.3922, 0.1721, 0.4111, 0.1743, 0.4111, 0.1743, 0.449, 0.1721, 0.4513, 0.1721, 0.4111, 0.1721, 0.4513, 0.1743, 0.449, 0.1743, 0.4111, 0.1752, 0.3952, 0.1752, 0.4342, 0.1722, 0.4372, 0.1722, 0.3922, 0.1722, 0.3922, 0.1812, 0.3922, 0.1812, 0.4372, 0.1722, 0.4372, 0.1721, 0.4111, 0.1721, 0.4513, 0.1813, 0.4513, 0.1813, 0.4111, 0.1797, 0.3922, 0.1797, 0.4297, 0.1722, 0.4372, 0.1722, 0.3922, 0.1802, 0.3922, 0.1722, 0.3922, 0.1722, 0.4372, 0.1802, 0.4292, 0.1797, 0.3922, 0.1722, 0.3922, 0.1722, 0.4372, 0.1797, 0.4297, 0.1802, 0.3922, 0.1802, 0.4292, 0.1722, 0.4372, 0.1722, 0.3922, 0.1747, 0.3922, 0.1747, 0.4372, 0.1722, 0.4347, 0.1722, 0.3922, 0.1747, 0.3922, 0.1722, 0.3922, 0.1722, 0.4347, 0.1747, 0.4372, 0.1721, 0.4111, 0.1721, 0.4513, 0.1813, 0.4513, 0.1813, 0.4111, 0.1812, 0.4372, 0.1722, 0.4372, 0.1722, 0.3922, 0.1812, 0.3922, 0.1722, 0.4372, 0.1752, 0.4342, 0.1752, 0.3952, 0.1722, 0.3922, 0.5, 0.25, 0.5, 6.199e-06, 0.25, 6.288e-06, 0.25, 0.25, 0.25, 6.229e-06, 0.5, 6.258e-06, 0.5, 0.25, 0.25, 0.25, 0.5517, 0.8611, 0.5517, 0.7728, 0.5534, 0.7728, 0.5534, 0.8611, 0.5587, 0.7728, 0.5517, 0.7728, 0.5517, 0.8611, 0.5587, 0.8611, 0.5517, 0.8611, 0.5534, 0.8611, 0.5534, 0.7728, 0.5517, 0.7728, 0.5517, 0.8611, 0.5517, 0.7728, 0.5534, 0.7728, 0.5534, 0.8611, 0.5587, 0.7728, 0.5587, 0.8611, 0.5517, 0.8611, 0.5517, 0.7728, 0.5517, 0.8611, 0.5517, 0.7728, 0.5534, 0.7728, 0.5534, 0.8611, 0.1789, 0.3922, 0.1789, 0.4372, 0.1722, 0.4372, 0.1722, 0.3922, 0.1787, 0.4111, 0.1721, 0.4111, 0.1721, 0.4513, 0.1787, 0.4513, 0.1789, 0.3922, 0.1722, 0.3922, 0.1722, 0.4372, 0.1789, 0.4372, 0.1787, 0.4111, 0.1787, 0.4513, 0.1721, 0.4513, 0.1721, 0.4111, 0.1722, 0.4372, 0.1722, 0.3922, 0.1745, 0.3944, 0.1745, 0.4349, 0.1722, 0.4372, 0.1745, 0.4349, 0.1745, 0.3944, 0.1722, 0.3922, 0.1721, 0.4111, 0.1721, 0.4513, 0.1813, 0.4513, 0.1813, 0.4111, 0.1812, 0.4372, 0.1722, 0.4372, 0.1722, 0.3922, 0.1812, 0.3922, 0.1752, 0.3922, 0.1722, 0.3952, 0.1722, 0.4342, 0.1752, 0.4372, 0.25, 2.488e-05, 0.25, 0.25, 0.5, 0.25, 0.5, 2.491e-05, 0.1721, 0.4111, 0.1721, 0.4513, 0.1801, 0.4513, 0.1801, 0.4111, 0.1813, 0.4111, 0.1721, 0.4111, 0.1721, 0.4513, 0.1813, 0.4513, 0.1722, 0.4342, 0.1722, 0.3952, 0.1752, 0.3922, 0.1752, 0.4372, 0.1721, 0.4513, 0.1721, 0.4111, 0.1781, 0.4111, 0.1781, 0.4513, 0.1787, 0.4111, 0.1721, 0.4111, 0.1721, 0.4513, 0.1787, 0.4513, 0.1721, 0.4513, 0.1781, 0.4513, 0.1781, 0.4111, 0.1721, 0.4111, 0.1787, 0.4111, 0.1787, 0.4513, 0.1721, 0.4513, 0.1721, 0.4111, 0.1722, 0.4372, 0.1722, 0.3922, 0.1745, 0.3944, 0.1745, 0.4349, 0.1722, 0.4372, 0.1745, 0.4349, 0.1745, 0.3944, 0.1722, 0.3922, 0.1721, 0.4111, 0.1721, 0.4513, 0.1813, 0.4513, 0.1813, 0.4111, 0.1812, 0.4372, 0.1722, 0.4372, 0.1722, 0.3922, 0.1812, 0.3922, 0.1752, 0.3922, 0.1722, 0.3952, 0.1722, 0.4342, 0.1752, 0.4372, 1.499e-05, 3.701e-05, 1.499e-05, 0.25, 0.25, 0.25, 0.25, 3.698e-05, 0.1721, 0.4111, 0.1721, 0.4513, 0.1801, 0.4513, 0.1801, 0.4111, 0.1813, 0.4111, 0.1721, 0.4111, 0.1721, 0.4513, 0.1813, 0.4513, 0.1722, 0.4342, 0.1722, 0.3952, 0.1752, 0.3922, 0.1752, 0.4372, 0.9877, 0.9248, 0.9877, 0.9494, 0.9532, 0.9494, 0.9532, 0.9248, 0.9532, 0.9248, 0.9532, 0.9494, 0.9188, 0.9494, 0.9188, 0.9248, 0.02303, 0.8994, 0.1043, 0.8994, 0.1043, 0.94, 0.02303, 0.94, 0.7784, 0.9449, 0.8372, 0.9449, 0.8389, 0.9466, 0.7767, 0.9466, 0.8372, 0.9466, 0.7784, 0.9466, 0.7767, 0.9449, 0.8389, 0.9449, 0.8365, 0.9473, 0.7791, 0.9473, 0.7767, 0.9449, 0.8389, 0.9449, 0.7791, 0.9449, 0.8365, 0.9449, 0.8389, 0.9473, 0.7767, 0.9473, 0.8365, 0.9473, 0.7791, 0.9473, 0.7767, 0.9449, 0.8389, 0.9449, 0.7784, 0.9449, 0.8372, 0.9449, 0.8389, 0.9466, 0.7767, 0.9466, 0.8372, 0.9466, 0.7784, 0.9466, 0.7767, 0.9449, 0.8389, 0.9449, 0.7791, 0.9449, 0.8365, 0.9449, 0.8389, 0.9473, 0.7767, 0.9473, 0.5552, 0.774, 0.5552, 0.8111, 0.5545, 0.8118, 0.5545, 0.774, 0.5559, 0.7747, 0.5559, 0.8118, 0.5551, 0.8118, 0.5551, 0.774, 0.5551, 0.774, 0.5551, 0.8118, 0.5522, 0.8088, 0.5522, 0.774, 0.5545, 0.774, 0.5545, 0.8118, 0.552, 0.8118, 0.552, 0.7764, 0.552, 0.7764, 0.552, 0.8118, 0.5514, 0.8111, 0.5514, 0.7764, 0.5522, 0.774, 0.5522, 0.8088, 0.5514, 0.8088, 0.5514, 0.7747, 0.559, 0.774, 0.559, 0.8118, 0.5577, 0.8118, 0.5577, 0.774, 0.5527, 0.8118, 0.5527, 0.779, 0.5577, 0.774, 0.5577, 0.8118, 0.5514, 0.8118, 0.5514, 0.779, 0.5527, 0.779, 0.5527, 0.8118, 0.5527, 0.8118, 0.5527, 0.779, 0.5514, 0.779, 0.5514, 0.8118, 0.559, 0.8118, 0.559, 0.774, 0.5577, 0.774, 0.5577, 0.8118, 0.5577, 0.8118, 0.5577, 0.774, 0.5527, 0.779, 0.5527, 0.8118, 0.8342, 0.9331, 0.8342, 0.9485, 0.8319, 0.9485, 0.8319, 0.9331, 0.8296, 0.9331, 0.8296, 0.9485, 0.8235, 0.9485, 0.8235, 0.9331, 0.8319, 0.9331, 0.8319, 0.9485, 0.8296, 0.9485, 0.8296, 0.9331, 0.8342, 0.9393, 0.8365, 0.9393, 0.8365, 0.9454, 0.8342, 0.9454, 0.8342, 0.9331, 0.8365, 0.9331, 0.8365, 0.9393, 0.8342, 0.9393, 0.8342, 0.9331, 0.8342, 0.9485, 0.8319, 0.9485, 0.8319, 0.9331, 0.8296, 0.9331, 0.8296, 0.9485, 0.8235, 0.9485, 0.8235, 0.9331, 0.8319, 0.9331, 0.8319, 0.9485, 0.8296, 0.9485, 0.8296, 0.9331, 0.8342, 0.9393, 0.8365, 0.9393, 0.8365, 0.9454, 0.8342, 0.9454, 0.8342, 0.9331, 0.8365, 0.9331, 0.8365, 0.9393, 0.8342, 0.9393, 0.8342, 0.9331, 0.8342, 0.9485, 0.8319, 0.9485, 0.8319, 0.9331, 0.8296, 0.9331, 0.8296, 0.9485, 0.8235, 0.9485, 0.8235, 0.9331, 0.8319, 0.9331, 0.8319, 0.9485, 0.8296, 0.9485, 0.8296, 0.9331, 0.8342, 0.9393, 0.8365, 0.9393, 0.8365, 0.9454, 0.8342, 0.9454, 0.8342, 0.9331, 0.8365, 0.9331, 0.8365, 0.9393, 0.8342, 0.9393, 0.8342, 0.9331, 0.8342, 0.9485, 0.8319, 0.9485, 0.8319, 0.9331, 0.8296, 0.9331, 0.8296, 0.9485, 0.8235, 0.9485, 0.8235, 0.9331, 0.8319, 0.9331, 0.8319, 0.9485, 0.8296, 0.9485, 0.8296, 0.9331, 0.8342, 0.9393, 0.8365, 0.9393, 0.8365, 0.9454, 0.8342, 0.9454, 0.8342, 0.9331, 0.8365, 0.9331, 0.8365, 0.9393, 0.8342, 0.9393, 0.5407, 0.0325, 0.5405, 0.0325, 0.5405, 0.01844, 0.5407, 0.01844, 0.5407, 0.04656, 0.5405, 0.04656, 0.5405, 0.0325, 0.5407, 0.0325, 0.5407, 0.04656, 0.5407, 0.04881, 0.5405, 0.04881, 0.5405, 0.04656, 0.5407, 0.01619, 0.5407, 0.01844, 0.5405, 0.01844, 0.5405, 0.01619, 0.9631, 0.09934, 0.9631, 0.09541, 0.9632, 0.09541, 0.9632, 0.09934, 0.9631, 0.09148, 0.9632, 0.09148, 0.9632, 0.09541, 0.9631, 0.09541, 0.9718, 0.09934, 0.9717, 0.09934, 0.9717, 0.09541, 0.9718, 0.09541, 0.9718, 0.09148, 0.9718, 0.09541, 0.9717, 0.09541, 0.9717, 0.09148, 0.9631, 0.08755, 0.9632, 0.08755, 0.9632, 0.09148, 0.9631, 0.09148, 0.9718, 0.08755, 0.9718, 0.09148, 0.9717, 0.09148, 0.9717, 0.08755, 0.9631, 0.08362, 0.9632, 0.08362, 0.9632, 0.08755, 0.9631, 0.08755, 0.9718, 0.08362, 0.9718, 0.08755, 0.9717, 0.08755, 0.9717, 0.08362, 0.9679, 0.08137, 0.9718, 0.08137, 0.9717, 0.08147, 0.9679, 0.08147, 0.9631, 0.08137, 0.9679, 0.08137, 0.9679, 0.08147, 0.9632, 0.08147, 0.9717, 0.08362, 0.9717, 0.08147, 0.9718, 0.08137, 0.9718, 0.08362, 0.9631, 0.08362, 0.9631, 0.08137, 0.9632, 0.08147, 0.9632, 0.08362, 0.9563, 0.0973, 0.9563, 0.09543, 0.9564, 0.09543, 0.9564, 0.0973, 0.9563, 0.09146, 0.9563, 0.08771, 0.9564, 0.08771, 0.9564, 0.09146, 0.9563, 0.09543, 0.9563, 0.09146, 0.9564, 0.09146, 0.9564, 0.09543, 0.9563, 0.08771, 0.9563, 0.08352, 0.9564, 0.08352, 0.9564, 0.08771, 0.9701, 0.09719, 0.9701, 0.09532, 0.9702, 0.09532, 0.9702, 0.09719, 0.9701, 0.09135, 0.9701, 0.0876, 0.9702, 0.0876, 0.9702, 0.09135, 0.9701, 0.09532, 0.9701, 0.09135, 0.9702, 0.09135, 0.9702, 0.09532, 0.9701, 0.0876, 0.9701, 0.08341, 0.9702, 0.08341, 0.9702, 0.0876, 0.9701, 0.08352, 0.9682, 0.08352, 0.9682, 0.08341, 0.9701, 0.08341, 0.9642, 0.08352, 0.9605, 0.08352, 0.9605, 0.08341, 0.9642, 0.08341, 0.9682, 0.08352, 0.9642, 0.08352, 0.9642, 0.08341, 0.9682, 0.08341, 0.9605, 0.08352, 0.9563, 0.08352, 0.9563, 0.08341, 0.9605, 0.08341, 0.5455, 0.04617, 0.5455, 0.02986, 0.546, 0.02986, 0.546, 0.04617, 0.545, 0.01354, 0.5455, 0.01354, 0.5455, 0.02986, 0.545, 0.02986, 0.546, 0.01354, 0.5466, 0.01354, 0.5466, 0.02986, 0.546, 0.02986, 0.5455, 0.01354, 0.546, 0.01354, 0.546, 0.02986, 0.5455, 0.02986, 0.545, 0.04617, 0.545, 0.02986, 0.5455, 0.02986, 0.5455, 0.04617, 0.546, 0.04617, 0.546, 0.02986, 0.5466, 0.02986, 0.5466, 0.04617])
me_cube.materials.append(mat_house5)
me_cube.use_remesh_preserve_volume = False
me_cube.use_remesh_preserve_attributes = False
me_cube.use_mirror_vertex_groups = False
me_cube.update()

# ---- objects
ob_house5 = bpy.data.objects.new('house5', me_cube)

# ---- transforms, parenting, visibility, modifiers, constraints
ob_house5.location = (0.0, 0.0, 0.0)
ob_house5.rotation_euler = (-1.571, -3.142, 0.0)
ob_house5.lock_rotations_4d = False
ob_house5.empty_display_type = 'ARROWS'
ob_house5.lineart.crease_threshold = 0.0

# ---- collection membership
col_collection.objects.link(ob_house5)

# ---- scene / render settings (as saved in the file)
scene.frame_start = 1; scene.frame_end = 250; scene.frame_set(1)
scene.render.engine = 'BLENDER_EEVEE_NEXT'
scene.cycles.use_denoising = False
scene.cycles.samples = 128
scene.cycles.sampling_pattern = 'TABULATED_SOBOL'
scene.cycles.use_adaptive_sampling = False
scene.cycles.use_light_tree = False
scene.view_settings.view_transform = 'Filmic'
bpy.context.view_layer.update()

# ---- added for rendering (the .blend has no active camera and no usable light): camera, sun
cam_auto = bpy.data.cameras.new('AutoCamera')
cam_auto.lens = 50.0
cam_auto.sensor_width = 36.0
cam_auto.clip_end = 1000.0
ob_auto_camera = bpy.data.objects.new('AutoCamera', cam_auto)
scene.collection.objects.link(ob_auto_camera)
ob_auto_camera.location = (12.6011, -15.6163, 19.6108)
ob_auto_camera.rotation_euler = (1.09748, -7.21219e-08, 0.694738)
scene.camera = ob_auto_camera
light_auto_sun = bpy.data.lights.new('AutoSun', 'SUN')
light_auto_sun.energy = 3.0
light_auto_sun.angle = 0.0523599
ob_auto_sun = bpy.data.objects.new('AutoSun', light_auto_sun)
scene.collection.objects.link(ob_auto_sun)
ob_auto_sun.rotation_euler = (0.872665, 0.174533, 0.523599)
bpy.context.view_layer.update()
